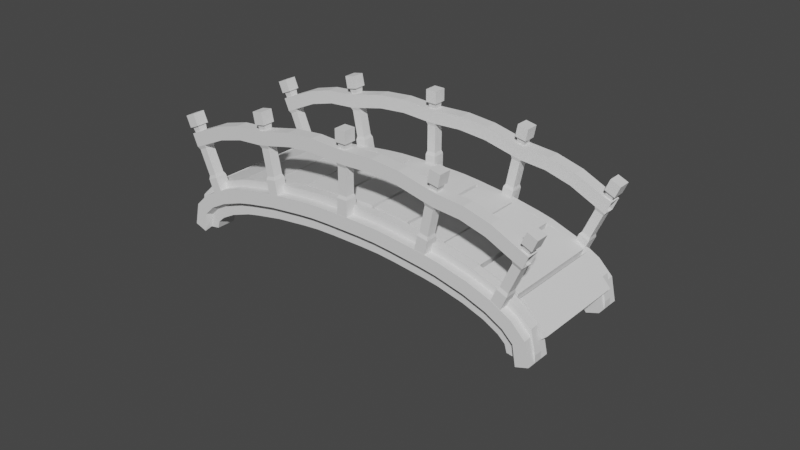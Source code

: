 # Source: ponte1.blend  (saved by Blender 3.2.14; exported with 4.5.12 LTS)
import bpy
from mathutils import Matrix  # noqa: F401  (used for matrix-valued properties, if any)

bpy.ops.wm.read_factory_settings(use_empty=True)
scene = bpy.context.scene
scene.name = 'Scene'

# ---- collections
col_collection = bpy.data.collections.new('Collection'); scene.collection.children.link(col_collection)

# ---- world
world_world = bpy.data.worlds.new('World'); scene.world = world_world
world_world.use_nodes = True; world_world.node_tree.nodes.clear()
_N = world_world.node_tree.nodes; _L = world_world.node_tree.links
n0 = _N.new('ShaderNodeOutputWorld'); n0.name = 'World Output'; n0.location = (300, 300)
n1 = _N.new('ShaderNodeBackground'); n1.name = 'Background'; n1.location = (10, 300)
n1.inputs[0].default_value = (0.05088, 0.05088, 0.05088, 1.0)
_L.new(n1.outputs[0], n0.inputs[0])
n0.is_active_output = True
world_world.color = (0.05088, 0.05088, 0.05088)
world_world.use_sun_shadow = False
world_world.sun_shadow_jitter_overblur = 0.0

# ---- meshes
me_circle = bpy.data.meshes.new('Circle')
me_circle.from_pydata([(-0.6618, 0.4602, 0.134), (-0.6618, 0.8472, 0.134), (-0.6907, 0.8472, 0.6331), (-0.6907, 0.3472, 0.6331), (-2.381, 0.4602, -0.13), (-2.381, 0.8472, -0.13), (-2.522, 0.8472, 0.3498), (-2.522, 0.3472, 0.3498), (-2.781, 0.4602, -0.2703), (-2.781, 0.8472, -0.2703), (-2.983, 0.8472, 0.187), (-2.983, 0.3472, 0.187), (-3.056, 0.4602, -0.4169), (-3.056, 0.8472, -0.4169), (-3.349, 0.8472, -0.0122), (-3.349, 0.3472, -0.0122), (-3.189, 0.4602, -0.537), (-3.189, 0.8472, -0.537), (-3.61, 0.8472, -0.2673), (-3.61, 0.3472, -0.2673), (-3.23, 0.4602, -0.678), (-3.23, 0.8472, -0.678), (-3.703, 0.8472, -0.6941), (-3.703, 0.3472, -0.6941), (3.23, 0.8472, -0.678), (3.23, 0.4602, -0.678), (3.703, 0.3472, -0.6941), (3.703, 0.8472, -0.6941), (3.189, 0.8472, -0.537), (3.189, 0.4602, -0.537), (3.61, 0.3472, -0.2673), (3.61, 0.8472, -0.2673), (3.056, 0.8472, -0.4169), (3.056, 0.4602, -0.4169), (3.349, 0.3472, -0.0122), (3.349, 0.8472, -0.0122), (2.781, 0.8472, -0.2703), (2.781, 0.4602, -0.2703), (2.983, 0.3472, 0.187), (2.983, 0.8472, 0.187), (2.381, 0.8472, -0.13), (2.381, 0.4602, -0.13), (2.522, 0.3472, 0.3498), (2.522, 0.8472, 0.3498), (1.878, 0.8472, -0.01115), (1.878, 0.4602, -0.01115), (1.974, 0.3472, 0.4796), (1.974, 0.8472, 0.4796), (0.6618, 0.8472, 0.134), (0.6618, 0.4602, 0.134), (0.6907, 0.3472, 0.6331), (0.6907, 0.8472, 0.6331), (-0.331, 0.4602, 0.1432), (-0.331, 0.8472, 0.1432), (-0.3452, 0.8472, 0.643), (-0.3452, 0.3472, 0.643), (-0.9796, 0.4602, 0.106), (-0.9796, 0.8472, 0.106), (-1.023, 0.8472, 0.6041), (-1.023, 0.3472, 0.6041), (-1.588, 0.4602, 0.03335), (-1.588, 0.8472, 0.03335), (-1.664, 0.8472, 0.5275), (-1.664, 0.3472, 0.5275), (-2.131, 0.4602, -0.07123), (-2.131, 0.8472, -0.07123), (-2.246, 0.8472, 0.4153), (-2.246, 0.3472, 0.4153), (1.588, 0.8472, 0.03335), (1.588, 0.4602, 0.03335), (1.664, 0.3472, 0.5275), (1.664, 0.8472, 0.5275), (0.9796, 0.8472, 0.106), (0.9796, 0.4602, 0.106), (1.023, 0.3472, 0.6041), (1.023, 0.8472, 0.6041), (0.331, 0.8472, 0.1432), (0.331, 0.4602, 0.1432), (0.3452, 0.3472, 0.643), (0.3452, 0.8472, 0.643), (-3.467, 0.3472, -0.7749), (-3.467, 0.8472, -0.7749), (3.467, 0.8472, -0.7749), (3.467, 0.3472, -0.7749), (-0.6763, 0.8472, 0.3835), (-0.3381, 0.8472, 0.3931), (-0.6763, 0.3472, 0.3835), (-0.3381, 0.3472, 0.3931), (-1.001, 0.8472, 0.3551), (-1.001, 0.3472, 0.3551), (-1.626, 0.8472, 0.2804), (-1.626, 0.3472, 0.2804), (-2.451, 0.8472, 0.1099), (-2.189, 0.8472, 0.172), (-2.451, 0.3472, 0.1099), (-2.189, 0.3472, 0.172), (-2.882, 0.8472, -0.04168), (-2.882, 0.3472, -0.04168), (-3.203, 0.8472, -0.2146), (-3.203, 0.3472, -0.2146), (-3.4, 0.8472, -0.4022), (-3.4, 0.3472, -0.4022), (3.4, 0.3472, -0.4022), (3.4, 0.8472, -0.4022), (3.203, 0.3472, -0.2146), (3.203, 0.8472, -0.2146), (2.882, 0.3472, -0.04168), (2.882, 0.8472, -0.04168), (2.451, 0.3472, 0.1099), (2.451, 0.8472, 0.1099), (1.926, 0.3472, 0.2342), (1.926, 0.8472, 0.2342), (1.626, 0.3472, 0.2804), (1.626, 0.8472, 0.2804), (1.001, 0.3472, 0.3551), (0.6763, 0.3472, 0.3835), (1.001, 0.8472, 0.3551), (0.6763, 0.8472, 0.3835), (0.3381, 0.3472, 0.3931), (0.3381, 0.8472, 0.3931), (-3.414, 0.8472, -0.7086), (3.414, 0.4602, -0.7086), (-0.3366, 0.8472, 0.3374), (-0.6731, 0.4602, 0.3278), (-0.9966, 0.8472, 0.2995), (-1.618, 0.8472, 0.2253), (-2.176, 0.8472, 0.1177), (-2.436, 0.4602, 0.05632), (-2.86, 0.4602, -0.0927), (-3.17, 0.4602, -0.2597), (-3.353, 0.4602, -0.4323), (3.353, 0.4602, -0.4323), (3.17, 0.4602, -0.2597), (2.86, 0.4602, -0.0927), (2.436, 0.4602, 0.05632), (1.915, 0.4602, 0.1795), (1.618, 0.8472, 0.2253), (0.6731, 0.4602, 0.3278), (0.9966, 0.8472, 0.2995), (0.3366, 0.8472, 0.3374), (-3.414, 0.4602, -0.7086), (3.414, 0.8472, -0.7086), (-0.6731, 0.8472, 0.3278), (-0.3366, 0.4602, 0.3374), (-0.9966, 0.4602, 0.2995), (-1.618, 0.4602, 0.2253), (-2.436, 0.8472, 0.05632), (-2.176, 0.4602, 0.1177), (-2.86, 0.8472, -0.0927), (-3.17, 0.8472, -0.2597), (-3.353, 0.8472, -0.4323), (3.353, 0.8472, -0.4323), (3.17, 0.8472, -0.2597), (2.86, 0.8472, -0.0927), (2.436, 0.8472, 0.05632), (1.915, 0.8472, 0.1795), (1.618, 0.4602, 0.2253), (0.9966, 0.4602, 0.2995), (0.6731, 0.8472, 0.3278), (0.3366, 0.4602, 0.3374), (-3.703, 0.5139, -0.6941), (-3.703, 0.6806, -0.6941), (-3.23, 0.7182, -0.678), (-3.23, 0.5892, -0.678), (3.703, 0.6806, -0.6941), (3.703, 0.5139, -0.6941), (3.23, 0.5892, -0.678), (3.23, 0.7182, -0.678), (-0.6618, 0.5892, 0.134), (-0.6618, 0.7182, 0.134), (-0.331, 0.7182, 0.1432), (-0.331, 0.5892, 0.1432), (-0.6907, 0.6806, 0.6331), (-0.6907, 0.5139, 0.6331), (-0.3452, 0.5139, 0.643), (-0.3452, 0.6806, 0.643), (-0.9796, 0.7182, 0.106), (-0.9796, 0.5892, 0.106), (-1.023, 0.5139, 0.6041), (-1.023, 0.6806, 0.6041), (-1.588, 0.7182, 0.03335), (-1.588, 0.5892, 0.03335), (-1.664, 0.5139, 0.5275), (-1.664, 0.6806, 0.5275), (-2.381, 0.5892, -0.13), (-2.381, 0.7182, -0.13), (-2.131, 0.7182, -0.07123), (-2.131, 0.5892, -0.07123), (-2.522, 0.6806, 0.3498), (-2.522, 0.5139, 0.3498), (-2.246, 0.5139, 0.4153), (-2.246, 0.6806, 0.4153), (-2.781, 0.5892, -0.2703), (-2.781, 0.7182, -0.2703), (-2.983, 0.6806, 0.187), (-2.983, 0.5139, 0.187), (-3.056, 0.5892, -0.4169), (-3.056, 0.7182, -0.4169), (-3.349, 0.6806, -0.0122), (-3.349, 0.5139, -0.0122), (-3.189, 0.5892, -0.537), (-3.189, 0.7182, -0.537), (-3.61, 0.6806, -0.2673), (-3.61, 0.5139, -0.2673), (3.189, 0.5892, -0.537), (3.189, 0.7182, -0.537), (3.61, 0.6806, -0.2673), (3.61, 0.5139, -0.2673), (3.056, 0.5892, -0.4169), (3.056, 0.7182, -0.4169), (3.349, 0.6806, -0.0122), (3.349, 0.5139, -0.0122), (2.781, 0.5892, -0.2703), (2.781, 0.7182, -0.2703), (2.983, 0.6806, 0.187), (2.983, 0.5139, 0.187), (2.381, 0.5892, -0.13), (2.381, 0.7182, -0.13), (2.522, 0.6806, 0.3498), (2.522, 0.5139, 0.3498), (1.878, 0.5892, -0.01115), (1.878, 0.7182, -0.01115), (1.974, 0.6806, 0.4796), (1.974, 0.5139, 0.4796), (1.588, 0.7182, 0.03335), (1.588, 0.5892, 0.03335), (1.664, 0.5139, 0.5275), (1.664, 0.6806, 0.5275), (0.9796, 0.7182, 0.106), (0.9796, 0.5892, 0.106), (0.6618, 0.5892, 0.134), (0.6618, 0.7182, 0.134), (1.023, 0.5139, 0.6041), (1.023, 0.6806, 0.6041), (0.6907, 0.6806, 0.6331), (0.6907, 0.5139, 0.6331), (0.331, 0.7182, 0.1432), (0.331, 0.5892, 0.1432), (0.3452, 0.5139, 0.643), (0.3452, 0.6806, 0.643), (3.467, 0.5139, -0.7749), (3.467, 0.6806, -0.7749), (-3.467, 0.6806, -0.7749), (-3.467, 0.5139, -0.7749), (3.414, 0.5892, -0.7086), (3.414, 0.7182, -0.7086), (-3.414, 0.7182, -0.7086), (-3.414, 0.5892, -0.7086), (-3.703, 0.5139, -0.5548), (-3.703, 0.6806, -0.5548), (3.703, 0.6806, -0.5548), (3.703, 0.5139, -0.5548), (-0.6907, 0.6806, 0.7724), (-0.6907, 0.5139, 0.7724), (-0.3452, 0.5139, 0.7823), (-0.3452, 0.6806, 0.7823), (-1.023, 0.5139, 0.7434), (-1.023, 0.6806, 0.7434), (-1.664, 0.5139, 0.6668), (-1.664, 0.6806, 0.6668), (-2.522, 0.6806, 0.489), (-2.522, 0.5139, 0.489), (-2.246, 0.5139, 0.5546), (-2.246, 0.6806, 0.5546), (-2.983, 0.6806, 0.3262), (-2.983, 0.5139, 0.3262), (-3.349, 0.6806, 0.1271), (-3.349, 0.5139, 0.1271), (-3.61, 0.6806, -0.128), (-3.61, 0.5139, -0.128), (3.61, 0.6806, -0.128), (3.61, 0.5139, -0.128), (3.349, 0.6806, 0.1271), (3.349, 0.5139, 0.1271), (2.983, 0.6806, 0.3262), (2.983, 0.5139, 0.3262), (2.522, 0.6806, 0.489), (2.522, 0.5139, 0.489), (1.974, 0.6806, 0.6189), (1.974, 0.5139, 0.6189), (1.664, 0.5139, 0.6668), (1.664, 0.6806, 0.6668), (1.023, 0.5139, 0.7434), (1.023, 0.6806, 0.7434), (0.6907, 0.6806, 0.7724), (0.6907, 0.5139, 0.7724), (0.3452, 0.5139, 0.7823), (0.3452, 0.6806, 0.7823)], [], [(246, 120, 21, 162), (244, 121, 25, 166), (169, 1, 53, 170), (84, 2, 54, 85), (173, 3, 55, 174), (123, 0, 52, 143), (176, 57, 1, 169), (88, 58, 2, 84), (178, 59, 3, 173), (144, 56, 0, 123), (185, 5, 65, 186), (92, 6, 66, 93), (189, 7, 67, 190), (127, 4, 64, 147), (193, 9, 5, 185), (96, 10, 6, 92), (195, 11, 7, 189), (128, 8, 4, 127), (197, 13, 9, 193), (98, 14, 10, 96), (199, 15, 11, 195), (129, 12, 8, 128), (201, 17, 13, 197), (100, 18, 14, 98), (203, 19, 15, 199), (130, 16, 12, 129), (162, 21, 17, 201), (81, 22, 18, 100), (160, 23, 19, 203), (140, 20, 16, 130), (166, 25, 29, 204), (83, 26, 30, 102), (164, 27, 31, 206), (141, 24, 28, 151), (204, 29, 33, 208), (102, 30, 34, 104), (206, 31, 35, 210), (151, 28, 32, 152), (208, 33, 37, 212), (104, 34, 38, 106), (210, 35, 39, 214), (152, 32, 36, 153), (212, 37, 41, 216), (106, 38, 42, 108), (214, 39, 43, 218), (153, 36, 40, 154), (144, 145, 60, 56), (178, 182, 63, 59), (220, 45, 69, 225), (110, 46, 70, 112), (222, 47, 71, 227), (155, 44, 68, 136), (229, 73, 49, 230), (114, 74, 50, 115), (233, 75, 51, 234), (138, 72, 48, 158), (230, 49, 77, 237), (115, 50, 78, 118), (234, 51, 79, 239), (158, 48, 76, 139), (176, 180, 61, 57), (88, 90, 62, 58), (90, 93, 66, 62), (182, 190, 67, 63), (145, 147, 64, 60), (180, 186, 65, 61), (85, 54, 79, 119), (174, 55, 78, 238), (143, 52, 77, 159), (170, 53, 76, 236), (218, 43, 47, 222), (108, 42, 46, 110), (216, 41, 45, 220), (154, 40, 44, 155), (224, 228, 72, 68), (156, 157, 73, 69), (226, 232, 74, 70), (113, 116, 75, 71), (136, 138, 116, 113), (70, 74, 114, 112), (43, 109, 111, 47), (134, 108, 110, 135), (55, 87, 118, 78), (122, 85, 119, 139), (63, 67, 95, 91), (125, 126, 93, 90), (124, 125, 90, 88), (51, 117, 119, 79), (137, 115, 118, 159), (75, 116, 117, 51), (157, 114, 115, 137), (47, 111, 113, 71), (135, 110, 112, 156), (59, 63, 91, 89), (39, 107, 109, 43), (133, 106, 108, 134), (35, 105, 107, 39), (132, 104, 106, 133), (31, 103, 105, 35), (131, 102, 104, 132), (27, 82, 103, 31), (121, 83, 102, 131), (23, 80, 101, 19), (120, 81, 100, 150), (19, 101, 99, 15), (150, 100, 98, 149), (15, 99, 97, 11), (149, 98, 96, 148), (11, 97, 94, 7), (148, 96, 92, 146), (7, 94, 95, 67), (146, 92, 93, 126), (59, 89, 86, 3), (124, 88, 84, 142), (3, 86, 87, 55), (142, 84, 85, 122), (165, 26, 83, 240), (161, 22, 81, 242), (1, 142, 122, 53), (57, 124, 142, 1), (5, 146, 126, 65), (9, 148, 146, 5), (13, 149, 148, 9), (17, 150, 149, 13), (21, 120, 150, 17), (25, 121, 131, 29), (29, 131, 132, 33), (33, 132, 133, 37), (37, 133, 134, 41), (45, 135, 156, 69), (73, 157, 137, 49), (49, 137, 159, 77), (57, 61, 125, 124), (61, 65, 126, 125), (53, 122, 139, 76), (41, 134, 135, 45), (68, 72, 138, 136), (112, 114, 157, 156), (109, 154, 155, 111), (87, 143, 159, 118), (91, 95, 147, 145), (117, 158, 139, 119), (116, 138, 158, 117), (111, 155, 136, 113), (89, 91, 145, 144), (107, 153, 154, 109), (105, 152, 153, 107), (103, 151, 152, 105), (82, 141, 151, 103), (80, 140, 130, 101), (101, 130, 129, 99), (99, 129, 128, 97), (97, 128, 127, 94), (94, 127, 147, 95), (89, 144, 123, 86), (86, 123, 143, 87), (240, 83, 121, 244), (242, 81, 120, 246), (80, 243, 247, 140), (243, 242, 246, 247), (82, 241, 245, 141), (241, 240, 244, 245), (23, 160, 243, 80), (160, 161, 242, 243), (27, 164, 241, 82), (164, 165, 240, 241), (71, 75, 233, 227), (215, 211, 273, 275), (69, 73, 229, 225), (225, 229, 228, 224), (40, 217, 221, 44), (217, 216, 220, 221), (42, 219, 223, 46), (160, 203, 269, 248), (52, 171, 237, 77), (171, 170, 236, 237), (54, 175, 239, 79), (235, 232, 282, 285), (60, 64, 187, 181), (181, 187, 186, 180), (62, 66, 191, 183), (202, 161, 249, 268), (56, 60, 181, 177), (177, 181, 180, 176), (50, 235, 238, 78), (195, 189, 261, 265), (48, 231, 236, 76), (231, 230, 237, 236), (74, 232, 235, 50), (218, 222, 278, 276), (72, 228, 231, 48), (228, 229, 230, 231), (46, 223, 226, 70), (188, 194, 264, 260), (44, 221, 224, 68), (221, 220, 225, 224), (58, 62, 183, 179), (214, 218, 276, 274), (38, 215, 219, 42), (223, 219, 277, 279), (36, 213, 217, 40), (213, 212, 216, 217), (34, 211, 215, 38), (173, 174, 254, 253), (32, 209, 213, 36), (209, 208, 212, 213), (30, 207, 211, 34), (234, 239, 287, 284), (28, 205, 209, 32), (205, 204, 208, 209), (26, 165, 207, 30), (219, 215, 275, 277), (24, 167, 205, 28), (167, 166, 204, 205), (22, 161, 202, 18), (175, 172, 252, 255), (20, 163, 200, 16), (163, 162, 201, 200), (18, 202, 198, 14), (164, 206, 270, 250), (16, 200, 196, 12), (200, 201, 197, 196), (14, 198, 194, 10), (238, 235, 285, 286), (12, 196, 192, 8), (196, 197, 193, 192), (10, 194, 188, 6), (182, 178, 256, 258), (8, 192, 184, 4), (192, 193, 185, 184), (6, 188, 191, 66), (207, 165, 251, 271), (4, 184, 187, 64), (184, 185, 186, 187), (58, 179, 172, 2), (199, 195, 265, 267), (56, 177, 168, 0), (177, 176, 169, 168), (2, 172, 175, 54), (179, 183, 259, 257), (0, 168, 171, 52), (168, 169, 170, 171), (141, 245, 167, 24), (245, 244, 166, 167), (140, 247, 163, 20), (247, 246, 162, 163), (281, 283, 282, 280), (277, 276, 278, 279), (255, 254, 286, 287), (259, 263, 262, 258), (285, 284, 287, 286), (282, 283, 284, 285), (279, 278, 281, 280), (257, 259, 258, 256), (275, 274, 276, 277), (273, 272, 274, 275), (271, 270, 272, 273), (251, 250, 270, 271), (249, 248, 269, 268), (268, 269, 267, 266), (266, 267, 265, 264), (264, 265, 261, 260), (260, 261, 262, 263), (257, 256, 253, 252), (252, 253, 254, 255), (233, 234, 284, 283), (239, 175, 255, 287), (210, 214, 274, 272), (191, 188, 260, 263), (174, 238, 286, 254), (189, 190, 262, 261), (198, 202, 268, 266), (161, 160, 248, 249), (226, 223, 279, 280), (203, 199, 267, 269), (211, 207, 271, 273), (227, 233, 283, 281), (222, 227, 281, 278), (183, 191, 263, 259), (206, 210, 272, 270), (172, 179, 257, 252), (232, 226, 280, 282), (190, 182, 258, 262), (178, 173, 253, 256), (194, 198, 266, 264), (165, 164, 250, 251)])
me_circle.update()
me_circle_001 = bpy.data.meshes.new('Circle.001')
me_circle_001.from_pydata([(-0.6618, 0.4602, 0.134), (-0.6618, 0.8472, 0.134), (-0.6907, 0.8472, 0.6331), (-0.6907, 0.3472, 0.6331), (-2.381, 0.4602, -0.13), (-2.381, 0.8472, -0.13), (-2.522, 0.8472, 0.3498), (-2.522, 0.3472, 0.3498), (-2.781, 0.4602, -0.2703), (-2.781, 0.8472, -0.2703), (-2.983, 0.8472, 0.187), (-2.983, 0.3472, 0.187), (-3.056, 0.4602, -0.4169), (-3.056, 0.8472, -0.4169), (-3.349, 0.8472, -0.0122), (-3.349, 0.3472, -0.0122), (-3.189, 0.4602, -0.537), (-3.189, 0.8472, -0.537), (-3.61, 0.8472, -0.2673), (-3.61, 0.3472, -0.2673), (-3.23, 0.4602, -0.678), (-3.23, 0.8472, -0.678), (-3.703, 0.8472, -0.6941), (-3.703, 0.3472, -0.6941), (3.23, 0.8472, -0.678), (3.23, 0.4602, -0.678), (3.703, 0.3472, -0.6941), (3.703, 0.8472, -0.6941), (3.189, 0.8472, -0.537), (3.189, 0.4602, -0.537), (3.61, 0.3472, -0.2673), (3.61, 0.8472, -0.2673), (3.056, 0.8472, -0.4169), (3.056, 0.4602, -0.4169), (3.349, 0.3472, -0.0122), (3.349, 0.8472, -0.0122), (2.781, 0.8472, -0.2703), (2.781, 0.4602, -0.2703), (2.983, 0.3472, 0.187), (2.983, 0.8472, 0.187), (2.381, 0.8472, -0.13), (2.381, 0.4602, -0.13), (2.522, 0.3472, 0.3498), (2.522, 0.8472, 0.3498), (1.878, 0.8472, -0.01115), (1.878, 0.4602, -0.01115), (1.974, 0.3472, 0.4796), (1.974, 0.8472, 0.4796), (0.6618, 0.8472, 0.134), (0.6618, 0.4602, 0.134), (0.6907, 0.3472, 0.6331), (0.6907, 0.8472, 0.6331), (-0.331, 0.4602, 0.1432), (-0.331, 0.8472, 0.1432), (-0.3452, 0.8472, 0.643), (-0.3452, 0.3472, 0.643), (-0.9796, 0.4602, 0.106), (-0.9796, 0.8472, 0.106), (-1.023, 0.8472, 0.6041), (-1.023, 0.3472, 0.6041), (-1.588, 0.4602, 0.03335), (-1.588, 0.8472, 0.03335), (-1.664, 0.8472, 0.5275), (-1.664, 0.3472, 0.5275), (-2.131, 0.4602, -0.07123), (-2.131, 0.8472, -0.07123), (-2.246, 0.8472, 0.4153), (-2.246, 0.3472, 0.4153), (1.588, 0.8472, 0.03335), (1.588, 0.4602, 0.03335), (1.664, 0.3472, 0.5275), (1.664, 0.8472, 0.5275), (0.9796, 0.8472, 0.106), (0.9796, 0.4602, 0.106), (1.023, 0.3472, 0.6041), (1.023, 0.8472, 0.6041), (0.331, 0.8472, 0.1432), (0.331, 0.4602, 0.1432), (0.3452, 0.3472, 0.643), (0.3452, 0.8472, 0.643), (-3.467, 0.3472, -0.7749), (-3.467, 0.8472, -0.7749), (3.467, 0.8472, -0.7749), (3.467, 0.3472, -0.7749), (-0.6763, 0.8472, 0.3835), (-0.3381, 0.8472, 0.3931), (-0.6763, 0.3472, 0.3835), (-0.3381, 0.3472, 0.3931), (-1.001, 0.8472, 0.3551), (-1.001, 0.3472, 0.3551), (-1.626, 0.8472, 0.2804), (-1.626, 0.3472, 0.2804), (-2.451, 0.8472, 0.1099), (-2.189, 0.8472, 0.172), (-2.451, 0.3472, 0.1099), (-2.189, 0.3472, 0.172), (-2.882, 0.8472, -0.04168), (-2.882, 0.3472, -0.04168), (-3.203, 0.8472, -0.2146), (-3.203, 0.3472, -0.2146), (-3.4, 0.8472, -0.4022), (-3.4, 0.3472, -0.4022), (3.4, 0.3472, -0.4022), (3.4, 0.8472, -0.4022), (3.203, 0.3472, -0.2146), (3.203, 0.8472, -0.2146), (2.882, 0.3472, -0.04168), (2.882, 0.8472, -0.04168), (2.451, 0.3472, 0.1099), (2.451, 0.8472, 0.1099), (1.926, 0.3472, 0.2342), (1.926, 0.8472, 0.2342), (1.626, 0.3472, 0.2804), (1.626, 0.8472, 0.2804), (1.001, 0.3472, 0.3551), (0.6763, 0.3472, 0.3835), (1.001, 0.8472, 0.3551), (0.6763, 0.8472, 0.3835), (0.3381, 0.3472, 0.3931), (0.3381, 0.8472, 0.3931), (-3.414, 0.8472, -0.7086), (3.414, 0.4602, -0.7086), (-0.3366, 0.8472, 0.3374), (-0.6731, 0.4602, 0.3278), (-0.9966, 0.8472, 0.2995), (-1.618, 0.8472, 0.2253), (-2.176, 0.8472, 0.1177), (-2.436, 0.4602, 0.05632), (-2.86, 0.4602, -0.0927), (-3.17, 0.4602, -0.2597), (-3.353, 0.4602, -0.4323), (3.353, 0.4602, -0.4323), (3.17, 0.4602, -0.2597), (2.86, 0.4602, -0.0927), (2.436, 0.4602, 0.05632), (1.915, 0.4602, 0.1795), (1.618, 0.8472, 0.2253), (0.6731, 0.4602, 0.3278), (0.9966, 0.8472, 0.2995), (0.3366, 0.8472, 0.3374), (-3.414, 0.4602, -0.7086), (3.414, 0.8472, -0.7086), (-0.6731, 0.8472, 0.3278), (-0.3366, 0.4602, 0.3374), (-0.9966, 0.4602, 0.2995), (-1.618, 0.4602, 0.2253), (-2.436, 0.8472, 0.05632), (-2.176, 0.4602, 0.1177), (-2.86, 0.8472, -0.0927), (-3.17, 0.8472, -0.2597), (-3.353, 0.8472, -0.4323), (3.353, 0.8472, -0.4323), (3.17, 0.8472, -0.2597), (2.86, 0.8472, -0.0927), (2.436, 0.8472, 0.05632), (1.915, 0.8472, 0.1795), (1.618, 0.4602, 0.2253), (0.9966, 0.4602, 0.2995), (0.6731, 0.8472, 0.3278), (0.3366, 0.4602, 0.3374), (-3.703, 0.5139, -0.6941), (-3.703, 0.6806, -0.6941), (-3.23, 0.7182, -0.678), (-3.23, 0.5892, -0.678), (3.703, 0.6806, -0.6941), (3.703, 0.5139, -0.6941), (3.23, 0.5892, -0.678), (3.23, 0.7182, -0.678), (-0.6618, 0.5892, 0.134), (-0.6618, 0.7182, 0.134), (-0.331, 0.7182, 0.1432), (-0.331, 0.5892, 0.1432), (-0.6907, 0.6806, 0.6331), (-0.6907, 0.5139, 0.6331), (-0.3452, 0.5139, 0.643), (-0.3452, 0.6806, 0.643), (-0.9796, 0.7182, 0.106), (-0.9796, 0.5892, 0.106), (-1.023, 0.5139, 0.6041), (-1.023, 0.6806, 0.6041), (-1.588, 0.7182, 0.03335), (-1.588, 0.5892, 0.03335), (-1.664, 0.5139, 0.5275), (-1.664, 0.6806, 0.5275), (-2.381, 0.5892, -0.13), (-2.381, 0.7182, -0.13), (-2.131, 0.7182, -0.07123), (-2.131, 0.5892, -0.07123), (-2.522, 0.6806, 0.3498), (-2.522, 0.5139, 0.3498), (-2.246, 0.5139, 0.4153), (-2.246, 0.6806, 0.4153), (-2.781, 0.5892, -0.2703), (-2.781, 0.7182, -0.2703), (-2.983, 0.6806, 0.187), (-2.983, 0.5139, 0.187), (-3.056, 0.5892, -0.4169), (-3.056, 0.7182, -0.4169), (-3.349, 0.6806, -0.0122), (-3.349, 0.5139, -0.0122), (-3.189, 0.5892, -0.537), (-3.189, 0.7182, -0.537), (-3.61, 0.6806, -0.2673), (-3.61, 0.5139, -0.2673), (3.189, 0.5892, -0.537), (3.189, 0.7182, -0.537), (3.61, 0.6806, -0.2673), (3.61, 0.5139, -0.2673), (3.056, 0.5892, -0.4169), (3.056, 0.7182, -0.4169), (3.349, 0.6806, -0.0122), (3.349, 0.5139, -0.0122), (2.781, 0.5892, -0.2703), (2.781, 0.7182, -0.2703), (2.983, 0.6806, 0.187), (2.983, 0.5139, 0.187), (2.381, 0.5892, -0.13), (2.381, 0.7182, -0.13), (2.522, 0.6806, 0.3498), (2.522, 0.5139, 0.3498), (1.878, 0.5892, -0.01115), (1.878, 0.7182, -0.01115), (1.974, 0.6806, 0.4796), (1.974, 0.5139, 0.4796), (1.588, 0.7182, 0.03335), (1.588, 0.5892, 0.03335), (1.664, 0.5139, 0.5275), (1.664, 0.6806, 0.5275), (0.9796, 0.7182, 0.106), (0.9796, 0.5892, 0.106), (0.6618, 0.5892, 0.134), (0.6618, 0.7182, 0.134), (1.023, 0.5139, 0.6041), (1.023, 0.6806, 0.6041), (0.6907, 0.6806, 0.6331), (0.6907, 0.5139, 0.6331), (0.331, 0.7182, 0.1432), (0.331, 0.5892, 0.1432), (0.3452, 0.5139, 0.643), (0.3452, 0.6806, 0.643), (3.467, 0.5139, -0.7749), (3.467, 0.6806, -0.7749), (-3.467, 0.6806, -0.7749), (-3.467, 0.5139, -0.7749), (3.414, 0.5892, -0.7086), (3.414, 0.7182, -0.7086), (-3.414, 0.7182, -0.7086), (-3.414, 0.5892, -0.7086), (-3.703, 0.5139, -0.5548), (-3.703, 0.6806, -0.5548), (3.703, 0.6806, -0.5548), (3.703, 0.5139, -0.5548), (-0.6907, 0.6806, 0.7724), (-0.6907, 0.5139, 0.7724), (-0.3452, 0.5139, 0.7823), (-0.3452, 0.6806, 0.7823), (-1.023, 0.5139, 0.7434), (-1.023, 0.6806, 0.7434), (-1.664, 0.5139, 0.6668), (-1.664, 0.6806, 0.6668), (-2.522, 0.6806, 0.489), (-2.522, 0.5139, 0.489), (-2.246, 0.5139, 0.5546), (-2.246, 0.6806, 0.5546), (-2.983, 0.6806, 0.3262), (-2.983, 0.5139, 0.3262), (-3.349, 0.6806, 0.1271), (-3.349, 0.5139, 0.1271), (-3.61, 0.6806, -0.128), (-3.61, 0.5139, -0.128), (3.61, 0.6806, -0.128), (3.61, 0.5139, -0.128), (3.349, 0.6806, 0.1271), (3.349, 0.5139, 0.1271), (2.983, 0.6806, 0.3262), (2.983, 0.5139, 0.3262), (2.522, 0.6806, 0.489), (2.522, 0.5139, 0.489), (1.974, 0.6806, 0.6189), (1.974, 0.5139, 0.6189), (1.664, 0.5139, 0.6668), (1.664, 0.6806, 0.6668), (1.023, 0.5139, 0.7434), (1.023, 0.6806, 0.7434), (0.6907, 0.6806, 0.7724), (0.6907, 0.5139, 0.7724), (0.3452, 0.5139, 0.7823), (0.3452, 0.6806, 0.7823)], [], [(246, 120, 21, 162), (244, 121, 25, 166), (169, 1, 53, 170), (84, 2, 54, 85), (173, 3, 55, 174), (123, 0, 52, 143), (176, 57, 1, 169), (88, 58, 2, 84), (178, 59, 3, 173), (144, 56, 0, 123), (185, 5, 65, 186), (92, 6, 66, 93), (189, 7, 67, 190), (127, 4, 64, 147), (193, 9, 5, 185), (96, 10, 6, 92), (195, 11, 7, 189), (128, 8, 4, 127), (197, 13, 9, 193), (98, 14, 10, 96), (199, 15, 11, 195), (129, 12, 8, 128), (201, 17, 13, 197), (100, 18, 14, 98), (203, 19, 15, 199), (130, 16, 12, 129), (162, 21, 17, 201), (81, 22, 18, 100), (160, 23, 19, 203), (140, 20, 16, 130), (166, 25, 29, 204), (83, 26, 30, 102), (164, 27, 31, 206), (141, 24, 28, 151), (204, 29, 33, 208), (102, 30, 34, 104), (206, 31, 35, 210), (151, 28, 32, 152), (208, 33, 37, 212), (104, 34, 38, 106), (210, 35, 39, 214), (152, 32, 36, 153), (212, 37, 41, 216), (106, 38, 42, 108), (214, 39, 43, 218), (153, 36, 40, 154), (144, 145, 60, 56), (178, 182, 63, 59), (220, 45, 69, 225), (110, 46, 70, 112), (222, 47, 71, 227), (155, 44, 68, 136), (229, 73, 49, 230), (114, 74, 50, 115), (233, 75, 51, 234), (138, 72, 48, 158), (230, 49, 77, 237), (115, 50, 78, 118), (234, 51, 79, 239), (158, 48, 76, 139), (176, 180, 61, 57), (88, 90, 62, 58), (90, 93, 66, 62), (182, 190, 67, 63), (145, 147, 64, 60), (180, 186, 65, 61), (85, 54, 79, 119), (174, 55, 78, 238), (143, 52, 77, 159), (170, 53, 76, 236), (218, 43, 47, 222), (108, 42, 46, 110), (216, 41, 45, 220), (154, 40, 44, 155), (224, 228, 72, 68), (156, 157, 73, 69), (226, 232, 74, 70), (113, 116, 75, 71), (136, 138, 116, 113), (70, 74, 114, 112), (43, 109, 111, 47), (134, 108, 110, 135), (55, 87, 118, 78), (122, 85, 119, 139), (63, 67, 95, 91), (125, 126, 93, 90), (124, 125, 90, 88), (51, 117, 119, 79), (137, 115, 118, 159), (75, 116, 117, 51), (157, 114, 115, 137), (47, 111, 113, 71), (135, 110, 112, 156), (59, 63, 91, 89), (39, 107, 109, 43), (133, 106, 108, 134), (35, 105, 107, 39), (132, 104, 106, 133), (31, 103, 105, 35), (131, 102, 104, 132), (27, 82, 103, 31), (121, 83, 102, 131), (23, 80, 101, 19), (120, 81, 100, 150), (19, 101, 99, 15), (150, 100, 98, 149), (15, 99, 97, 11), (149, 98, 96, 148), (11, 97, 94, 7), (148, 96, 92, 146), (7, 94, 95, 67), (146, 92, 93, 126), (59, 89, 86, 3), (124, 88, 84, 142), (3, 86, 87, 55), (142, 84, 85, 122), (165, 26, 83, 240), (161, 22, 81, 242), (1, 142, 122, 53), (57, 124, 142, 1), (5, 146, 126, 65), (9, 148, 146, 5), (13, 149, 148, 9), (17, 150, 149, 13), (21, 120, 150, 17), (25, 121, 131, 29), (29, 131, 132, 33), (33, 132, 133, 37), (37, 133, 134, 41), (45, 135, 156, 69), (73, 157, 137, 49), (49, 137, 159, 77), (57, 61, 125, 124), (61, 65, 126, 125), (53, 122, 139, 76), (41, 134, 135, 45), (68, 72, 138, 136), (112, 114, 157, 156), (109, 154, 155, 111), (87, 143, 159, 118), (91, 95, 147, 145), (117, 158, 139, 119), (116, 138, 158, 117), (111, 155, 136, 113), (89, 91, 145, 144), (107, 153, 154, 109), (105, 152, 153, 107), (103, 151, 152, 105), (82, 141, 151, 103), (80, 140, 130, 101), (101, 130, 129, 99), (99, 129, 128, 97), (97, 128, 127, 94), (94, 127, 147, 95), (89, 144, 123, 86), (86, 123, 143, 87), (240, 83, 121, 244), (242, 81, 120, 246), (80, 243, 247, 140), (243, 242, 246, 247), (82, 241, 245, 141), (241, 240, 244, 245), (23, 160, 243, 80), (160, 161, 242, 243), (27, 164, 241, 82), (164, 165, 240, 241), (71, 75, 233, 227), (215, 211, 273, 275), (69, 73, 229, 225), (225, 229, 228, 224), (40, 217, 221, 44), (217, 216, 220, 221), (42, 219, 223, 46), (160, 203, 269, 248), (52, 171, 237, 77), (171, 170, 236, 237), (54, 175, 239, 79), (235, 232, 282, 285), (60, 64, 187, 181), (181, 187, 186, 180), (62, 66, 191, 183), (202, 161, 249, 268), (56, 60, 181, 177), (177, 181, 180, 176), (50, 235, 238, 78), (195, 189, 261, 265), (48, 231, 236, 76), (231, 230, 237, 236), (74, 232, 235, 50), (218, 222, 278, 276), (72, 228, 231, 48), (228, 229, 230, 231), (46, 223, 226, 70), (188, 194, 264, 260), (44, 221, 224, 68), (221, 220, 225, 224), (58, 62, 183, 179), (214, 218, 276, 274), (38, 215, 219, 42), (223, 219, 277, 279), (36, 213, 217, 40), (213, 212, 216, 217), (34, 211, 215, 38), (173, 174, 254, 253), (32, 209, 213, 36), (209, 208, 212, 213), (30, 207, 211, 34), (234, 239, 287, 284), (28, 205, 209, 32), (205, 204, 208, 209), (26, 165, 207, 30), (219, 215, 275, 277), (24, 167, 205, 28), (167, 166, 204, 205), (22, 161, 202, 18), (175, 172, 252, 255), (20, 163, 200, 16), (163, 162, 201, 200), (18, 202, 198, 14), (164, 206, 270, 250), (16, 200, 196, 12), (200, 201, 197, 196), (14, 198, 194, 10), (238, 235, 285, 286), (12, 196, 192, 8), (196, 197, 193, 192), (10, 194, 188, 6), (182, 178, 256, 258), (8, 192, 184, 4), (192, 193, 185, 184), (6, 188, 191, 66), (207, 165, 251, 271), (4, 184, 187, 64), (184, 185, 186, 187), (58, 179, 172, 2), (199, 195, 265, 267), (56, 177, 168, 0), (177, 176, 169, 168), (2, 172, 175, 54), (179, 183, 259, 257), (0, 168, 171, 52), (168, 169, 170, 171), (141, 245, 167, 24), (245, 244, 166, 167), (140, 247, 163, 20), (247, 246, 162, 163), (281, 283, 282, 280), (277, 276, 278, 279), (255, 254, 286, 287), (259, 263, 262, 258), (285, 284, 287, 286), (282, 283, 284, 285), (279, 278, 281, 280), (257, 259, 258, 256), (275, 274, 276, 277), (273, 272, 274, 275), (271, 270, 272, 273), (251, 250, 270, 271), (249, 248, 269, 268), (268, 269, 267, 266), (266, 267, 265, 264), (264, 265, 261, 260), (260, 261, 262, 263), (257, 256, 253, 252), (252, 253, 254, 255), (233, 234, 284, 283), (239, 175, 255, 287), (210, 214, 274, 272), (191, 188, 260, 263), (174, 238, 286, 254), (189, 190, 262, 261), (198, 202, 268, 266), (161, 160, 248, 249), (226, 223, 279, 280), (203, 199, 267, 269), (211, 207, 271, 273), (227, 233, 283, 281), (222, 227, 281, 278), (183, 191, 263, 259), (206, 210, 272, 270), (172, 179, 257, 252), (232, 226, 280, 282), (190, 182, 258, 262), (178, 173, 253, 256), (194, 198, 266, 264), (165, 164, 250, 251)])
me_circle_001.update()
me_cube_002 = bpy.data.meshes.new('Cube.002')
me_cube_002.from_pydata([(-1.0, -1.0, -1.0), (-1.0, -1.0, 1.0), (-1.0, 1.0, -1.0), (-1.0, 1.0, 1.0), (1.0, -1.0, -1.0), (1.0, -1.0, 1.0), (1.0, 1.0, -1.0), (1.0, 1.0, 1.0), (-2.723, -1.0, -4.967), (-2.958, -1.0, -3.208), (-2.723, 1.0, -4.967), (-2.958, 1.0, -3.208), (-0.964, -1.0, -1.112), (-1.199, -1.0, 0.6468), (-0.964, 1.0, -1.112), (-1.199, 1.0, 0.6468), (-4.52, -1.0, -9.664), (-4.795, -1.0, -8.005), (-4.52, 1.0, -9.664), (-4.795, 1.0, -8.005), (-2.86, -1.0, -5.144), (-3.136, -1.0, -3.485), (-2.86, 1.0, -5.144), (-3.136, 1.0, -3.485), (-6.107, -1.0, -14.82), (-6.416, -1.0, -13.26), (-6.107, 1.0, -14.82), (-6.416, 1.0, -13.26), (-4.548, -1.0, -9.755), (-4.857, -1.0, -8.196), (-4.548, 1.0, -9.755), (-4.857, 1.0, -8.196), (-7.677, -1.0, -20.49), (-8.012, -1.0, -19.02), (-7.677, 1.0, -20.49), (-8.012, 1.0, -19.02), (-6.207, -1.0, -15.0), (-6.542, -1.0, -13.53), (-6.207, 1.0, -15.0), (-6.542, 1.0, -13.53), (-9.132, -1.0, -26.63), (-9.495, -1.0, -25.27), (-9.132, 1.0, -26.63), (-9.495, 1.0, -25.27), (-7.775, -1.0, -20.69), (-8.138, -1.0, -19.33), (-7.775, 1.0, -20.69), (-8.138, 1.0, -19.33), (-13.66, 1.0, -55.3), (-14.16, 1.0, -55.41), (-13.66, -1.0, -55.3), (-14.16, -1.0, -55.41), (-13.55, 1.0, -63.38), (-14.05, 1.0, -63.49), (-13.55, -1.0, -63.38), (-14.05, -1.0, -63.49), (-12.78, 1.0, -48.13), (-13.22, 1.0, -47.27), (-12.78, -1.0, -48.13), (-13.22, -1.0, -47.27), (-13.63, 1.0, -55.44), (-14.08, 1.0, -54.59), (-13.63, -1.0, -55.44), (-14.08, -1.0, -54.59), (-11.72, 1.0, -40.61), (-12.14, 1.0, -39.58), (-11.72, -1.0, -40.61), (-12.14, -1.0, -39.58), (-12.74, 1.0, -47.56), (-13.17, 1.0, -46.53), (-12.74, -1.0, -47.56), (-13.17, -1.0, -46.53), (-10.53, 1.0, -33.91), (-10.93, 1.0, -32.75), (-10.53, -1.0, -33.91), (-10.93, -1.0, -32.75), (-11.7, 1.0, -40.49), (-12.1, 1.0, -39.32), (-11.7, -1.0, -40.49), (-12.1, -1.0, -39.32), (-9.217, 1.0, -27.26), (-9.598, 1.0, -25.99), (-9.217, -1.0, -27.26), (-9.598, -1.0, -25.99), (-10.49, 1.0, -33.5), (-10.87, 1.0, -32.23), (-10.49, -1.0, -33.5), (-10.87, -1.0, -32.23)], [], [(0, 1, 3, 2), (2, 3, 7, 6), (6, 7, 5, 4), (4, 5, 1, 0), (2, 6, 4, 0), (7, 3, 1, 5), (8, 9, 11, 10), (10, 11, 15, 14), (14, 15, 13, 12), (12, 13, 9, 8), (10, 14, 12, 8), (15, 11, 9, 13), (16, 17, 19, 18), (18, 19, 23, 22), (22, 23, 21, 20), (20, 21, 17, 16), (18, 22, 20, 16), (23, 19, 17, 21), (24, 25, 27, 26), (26, 27, 31, 30), (30, 31, 29, 28), (28, 29, 25, 24), (26, 30, 28, 24), (31, 27, 25, 29), (32, 33, 35, 34), (34, 35, 39, 38), (38, 39, 37, 36), (36, 37, 33, 32), (34, 38, 36, 32), (39, 35, 33, 37), (40, 41, 43, 42), (42, 43, 47, 46), (46, 47, 45, 44), (44, 45, 41, 40), (42, 46, 44, 40), (47, 43, 41, 45), (48, 49, 51, 50), (50, 51, 55, 54), (54, 55, 53, 52), (52, 53, 49, 48), (50, 54, 52, 48), (55, 51, 49, 53), (56, 57, 59, 58), (58, 59, 63, 62), (62, 63, 61, 60), (60, 61, 57, 56), (58, 62, 60, 56), (63, 59, 57, 61), (64, 65, 67, 66), (66, 67, 71, 70), (70, 71, 69, 68), (68, 69, 65, 64), (66, 70, 68, 64), (71, 67, 65, 69), (72, 73, 75, 74), (74, 75, 79, 78), (78, 79, 77, 76), (76, 77, 73, 72), (74, 78, 76, 72), (79, 75, 73, 77), (80, 81, 83, 82), (82, 83, 87, 86), (86, 87, 85, 84), (84, 85, 81, 80), (82, 86, 84, 80), (87, 83, 81, 85)])
_uv = me_cube_002.uv_layers.new(name='UVMap')
_uv.uv.foreach_set('vector', [0.375, 0.0, 0.625, 0.0, 0.625, 0.25, 0.375, 0.25, 0.375, 0.25, 0.625, 0.25, 0.625, 0.5, 0.375, 0.5, 0.375, 0.5, 0.625, 0.5, 0.625, 0.75, 0.375, 0.75, 0.375, 0.75, 0.625, 0.75, 0.625, 1.0, 0.375, 1.0, 0.125, 0.5, 0.375, 0.5, 0.375, 0.75, 0.125, 0.75, 0.625, 0.5, 0.875, 0.5, 0.875, 0.75, 0.625, 0.75, 0.375, 0.0, 0.625, 0.0, 0.625, 0.25, 0.375, 0.25, 0.375, 0.25, 0.625, 0.25, 0.625, 0.5, 0.375, 0.5, 0.375, 0.5, 0.625, 0.5, 0.625, 0.75, 0.375, 0.75, 0.375, 0.75, 0.625, 0.75, 0.625, 1.0, 0.375, 1.0, 0.125, 0.5, 0.375, 0.5, 0.375, 0.75, 0.125, 0.75, 0.625, 0.5, 0.875, 0.5, 0.875, 0.75, 0.625, 0.75, 0.375, 0.0, 0.625, 0.0, 0.625, 0.25, 0.375, 0.25, 0.375, 0.25, 0.625, 0.25, 0.625, 0.5, 0.375, 0.5, 0.375, 0.5, 0.625, 0.5, 0.625, 0.75, 0.375, 0.75, 0.375, 0.75, 0.625, 0.75, 0.625, 1.0, 0.375, 1.0, 0.125, 0.5, 0.375, 0.5, 0.375, 0.75, 0.125, 0.75, 0.625, 0.5, 0.875, 0.5, 0.875, 0.75, 0.625, 0.75, 0.375, 0.0, 0.625, 0.0, 0.625, 0.25, 0.375, 0.25, 0.375, 0.25, 0.625, 0.25, 0.625, 0.5, 0.375, 0.5, 0.375, 0.5, 0.625, 0.5, 0.625, 0.75, 0.375, 0.75, 0.375, 0.75, 0.625, 0.75, 0.625, 1.0, 0.375, 1.0, 0.125, 0.5, 0.375, 0.5, 0.375, 0.75, 0.125, 0.75, 0.625, 0.5, 0.875, 0.5, 0.875, 0.75, 0.625, 0.75, 0.375, 0.0, 0.625, 0.0, 0.625, 0.25, 0.375, 0.25, 0.375, 0.25, 0.625, 0.25, 0.625, 0.5, 0.375, 0.5, 0.375, 0.5, 0.625, 0.5, 0.625, 0.75, 0.375, 0.75, 0.375, 0.75, 0.625, 0.75, 0.625, 1.0, 0.375, 1.0, 0.125, 0.5, 0.375, 0.5, 0.375, 0.75, 0.125, 0.75, 0.625, 0.5, 0.875, 0.5, 0.875, 0.75, 0.625, 0.75, 0.375, 0.0, 0.625, 0.0, 0.625, 0.25, 0.375, 0.25, 0.375, 0.25, 0.625, 0.25, 0.625, 0.5, 0.375, 0.5, 0.375, 0.5, 0.625, 0.5, 0.625, 0.75, 0.375, 0.75, 0.375, 0.75, 0.625, 0.75, 0.625, 1.0, 0.375, 1.0, 0.125, 0.5, 0.375, 0.5, 0.375, 0.75, 0.125, 0.75, 0.625, 0.5, 0.875, 0.5, 0.875, 0.75, 0.625, 0.75, 0.375, 0.0, 0.625, 0.0, 0.625, 0.25, 0.375, 0.25, 0.375, 0.25, 0.625, 0.25, 0.625, 0.5, 0.375, 0.5, 0.375, 0.5, 0.625, 0.5, 0.625, 0.75, 0.375, 0.75, 0.375, 0.75, 0.625, 0.75, 0.625, 1.0, 0.375, 1.0, 0.125, 0.5, 0.375, 0.5, 0.375, 0.75, 0.125, 0.75, 0.625, 0.5, 0.875, 0.5, 0.875, 0.75, 0.625, 0.75, 0.375, 0.0, 0.625, 0.0, 0.625, 0.25, 0.375, 0.25, 0.375, 0.25, 0.625, 0.25, 0.625, 0.5, 0.375, 0.5, 0.375, 0.5, 0.625, 0.5, 0.625, 0.75, 0.375, 0.75, 0.375, 0.75, 0.625, 0.75, 0.625, 1.0, 0.375, 1.0, 0.125, 0.5, 0.375, 0.5, 0.375, 0.75, 0.125, 0.75, 0.625, 0.5, 0.875, 0.5, 0.875, 0.75, 0.625, 0.75, 0.375, 0.0, 0.625, 0.0, 0.625, 0.25, 0.375, 0.25, 0.375, 0.25, 0.625, 0.25, 0.625, 0.5, 0.375, 0.5, 0.375, 0.5, 0.625, 0.5, 0.625, 0.75, 0.375, 0.75, 0.375, 0.75, 0.625, 0.75, 0.625, 1.0, 0.375, 1.0, 0.125, 0.5, 0.375, 0.5, 0.375, 0.75, 0.125, 0.75, 0.625, 0.5, 0.875, 0.5, 0.875, 0.75, 0.625, 0.75, 0.375, 0.0, 0.625, 0.0, 0.625, 0.25, 0.375, 0.25, 0.375, 0.25, 0.625, 0.25, 0.625, 0.5, 0.375, 0.5, 0.375, 0.5, 0.625, 0.5, 0.625, 0.75, 0.375, 0.75, 0.375, 0.75, 0.625, 0.75, 0.625, 1.0, 0.375, 1.0, 0.125, 0.5, 0.375, 0.5, 0.375, 0.75, 0.125, 0.75, 0.625, 0.5, 0.875, 0.5, 0.875, 0.75, 0.625, 0.75, 0.375, 0.0, 0.625, 0.0, 0.625, 0.25, 0.375, 0.25, 0.375, 0.25, 0.625, 0.25, 0.625, 0.5, 0.375, 0.5, 0.375, 0.5, 0.625, 0.5, 0.625, 0.75, 0.375, 0.75, 0.375, 0.75, 0.625, 0.75, 0.625, 1.0, 0.375, 1.0, 0.125, 0.5, 0.375, 0.5, 0.375, 0.75, 0.125, 0.75, 0.625, 0.5, 0.875, 0.5, 0.875, 0.75, 0.625, 0.75])
me_cube_002.update()
me_cube_016 = bpy.data.meshes.new('Cube.016')
me_cube_016.from_pydata([(-1.0, -1.0, -1.0), (-0.659, -0.659, 1.0), (-1.0, 1.0, -1.0), (-0.659, 0.659, 1.0), (1.0, -1.0, -1.0), (0.659, -0.659, 1.0), (1.0, 1.0, -1.0), (0.659, 0.659, 1.0), (-1.0, -1.0, 1.0), (-1.0, 1.0, 1.0), (1.0, 1.0, 1.0), (1.0, -1.0, 1.0), (-0.7855, 0.7855, 1.216), (0.7855, 0.7855, 1.216), (0.7855, -0.7855, 1.216), (-0.7855, -0.7855, 1.216), (-1.022, -1.022, 1.543), (-1.022, 1.022, 1.543), (1.022, 1.022, 1.543), (1.022, -1.022, 1.543), (-1.022, 1.022, 1.173), (-1.022, -1.022, 1.173), (1.022, 1.022, 1.173), (1.022, -1.022, 1.173), (-1.0, -1.0, -0.4022), (-1.0, 1.0, -0.4022), (1.0, 1.0, -0.4022), (1.0, -1.0, -0.4022), (-1.0, -1.0, 0.5969), (-1.0, 1.0, 0.5969), (1.0, 1.0, 0.5969), (1.0, -1.0, 0.5969), (-0.8092, 0.8092, 0.5016), (-0.8092, 0.8092, -0.3068), (0.8092, 0.8092, 0.5016), (0.8092, 0.8092, -0.3068), (0.8092, -0.8092, 0.5016), (0.8092, -0.8092, -0.3068), (-0.8092, -0.8092, -0.3068), (-0.8092, -0.8092, 0.5016), (-15.49, -1.0, -1.368), (-17.71, -0.659, 0.599), (-15.49, 1.0, -1.368), (-17.71, 0.659, 0.599), (-13.53, -1.0, -1.3), (-16.43, -0.659, 0.644), (-13.53, 1.0, -1.3), (-16.43, 0.659, 0.644), (-18.05, -1.0, 0.5874), (-18.05, 1.0, 0.5874), (-16.09, 1.0, 0.6556), (-16.09, -1.0, 0.6556), (-18.11, 0.7855, 0.8056), (-16.58, 0.7855, 0.8592), (-16.58, -0.7855, 0.8592), (-18.11, -0.7855, 0.8056), (-18.76, -1.022, 1.118), (-18.76, 1.022, 1.118), (-16.77, 1.022, 1.187), (-16.77, -1.022, 1.187), (-18.29, 1.022, 0.7557), (-18.29, -1.022, 0.7557), (-16.29, 1.022, 0.8254), (-16.29, -1.022, 0.8254), (-16.25, -1.0, -0.7838), (-16.25, 1.0, -0.7838), (-14.3, 1.0, -0.7156), (-14.3, -1.0, -0.7156), (-17.53, -1.0, 0.1932), (-17.53, 1.0, 0.1932), (-15.58, 1.0, 0.2614), (-15.58, -1.0, 0.2614), (-17.22, 0.8092, 0.1065), (-16.19, 0.8092, -0.6841), (-15.64, 0.8092, 0.1617), (-14.61, 0.8092, -0.6289), (-15.64, -0.8092, 0.1617), (-14.61, -0.8092, -0.6289), (-16.19, -0.8092, -0.6841), (-17.22, -0.8092, 0.1065), (-28.6, 1.0, 0.1496), (-23.47, 1.0, 0.4239), (-27.78, 1.0, -0.2288), (-22.8, 1.0, 0.0376), (-28.6, -1.0, 0.1496), (-23.47, -1.0, 0.4239), (-27.78, -1.0, -0.2288), (-22.8, -1.0, 0.0376), (-6.358, 1.0, 1.022), (-11.39, 1.0, 0.9073), (-6.187, 1.0, 0.6219), (-11.05, 1.0, 0.5101), (-6.358, -1.0, 1.022), (-11.39, -1.0, 0.9073), (-6.187, -1.0, 0.6219), (-11.05, -1.0, 0.5101), (-54.03, 1.0, -4.711), (-63.14, 0.659, -3.373), (-54.03, -1.0, -4.711), (-63.14, -0.659, -3.373), (-55.4, 1.0, -4.948), (-64.05, 0.659, -3.529), (-55.4, -1.0, -4.948), (-64.05, -0.659, -3.529), (-62.9, 1.0, -3.333), (-62.9, -1.0, -3.333), (-64.28, -1.0, -3.569), (-64.28, 1.0, -3.569), (-64.01, -0.7855, -3.209), (-65.09, -0.7855, -3.395), (-65.09, 0.7856, -3.395), (-64.01, 0.7856, -3.209), (-65.3, 1.022, -2.956), (-65.3, -1.022, -2.956), (-66.71, -1.022, -3.197), (-66.71, 1.022, -3.197), (-63.66, -1.022, -3.211), (-63.66, 1.022, -3.211), (-65.06, -1.022, -3.452), (-65.06, 1.022, -3.452), (-56.68, 1.0, -4.299), (-56.68, -1.0, -4.299), (-58.06, -1.0, -4.536), (-58.06, 1.0, -4.536), (-61.11, 1.0, -3.61), (-61.11, -1.0, -3.61), (-62.49, -1.0, -3.847), (-62.49, 1.0, -3.847), (-60.82, -0.8091, -3.699), (-57.23, -0.8091, -4.256), (-61.94, -0.8091, -3.89), (-58.35, -0.8091, -4.447), (-61.94, 0.8092, -3.89), (-58.35, 0.8092, -4.447), (-57.23, 0.8092, -4.256), (-60.82, 0.8092, -3.699), (-28.39, 1.0, -2.058), (-33.53, 0.659, -0.2422), (-28.39, -1.0, -2.058), (-33.53, -0.659, -0.2422), (-30.23, 1.0, -2.187), (-34.75, 0.659, -0.327), (-30.23, -1.0, -2.187), (-34.75, -0.659, -0.327), (-33.22, 1.0, -0.2203), (-33.22, -1.0, -0.2203), (-35.06, -1.0, -0.349), (-35.06, 1.0, -0.349), (-33.94, -0.7855, -0.03589), (-35.38, -0.7855, -0.1369), (-35.38, 0.7855, -0.1369), (-33.94, 0.7855, -0.03589), (-34.51, 1.022, 0.28), (-34.51, -1.022, 0.28), (-36.39, -1.022, 0.1486), (-36.39, 1.022, 0.1486), (-33.62, -1.022, -0.06003), (-33.62, 1.022, -0.06003), (-35.5, -1.022, -0.1915), (-35.5, 1.022, -0.1915), (-29.84, 1.0, -1.509), (-29.84, -1.0, -1.509), (-31.67, -1.0, -1.638), (-31.67, 1.0, -1.638), (-32.25, 1.0, -0.5908), (-32.25, -1.0, -0.5908), (-34.09, -1.0, -0.7194), (-34.09, 1.0, -0.7194), (-32.19, -0.8091, -0.6907), (-30.24, -0.8091, -1.434), (-33.68, -0.8091, -0.7948), (-31.73, -0.8091, -1.538), (-33.68, 0.8092, -0.7948), (-31.73, 0.8092, -1.538), (-30.24, 0.8092, -1.434), (-32.19, 0.8092, -0.6907), (-42.4, 1.0, -3.252), (-49.6, 0.659, -1.633), (-42.4, -1.0, -3.252), (-49.6, -0.659, -1.633), (-44.05, 1.0, -3.436), (-50.69, 0.659, -1.754), (-44.05, -1.0, -3.436), (-50.69, -0.659, -1.754), (-49.32, 1.0, -1.601), (-49.32, -1.0, -1.601), (-50.97, -1.0, -1.786), (-50.97, 1.0, -1.786), (-50.24, -0.7855, -1.443), (-51.54, -0.7855, -1.588), (-51.54, 0.7856, -1.588), (-50.24, 0.7856, -1.443), (-51.18, 1.022, -1.151), (-51.18, -1.022, -1.151), (-52.87, -1.022, -1.339), (-52.87, 1.022, -1.339), (-49.9, -1.022, -1.457), (-49.9, 1.022, -1.457), (-51.59, -1.022, -1.645), (-51.59, 1.022, -1.645), (-44.47, 1.0, -2.759), (-44.47, -1.0, -2.759), (-46.12, -1.0, -2.943), (-46.12, 1.0, -2.943), (-47.93, 1.0, -1.934), (-47.93, -1.0, -1.934), (-49.58, -1.0, -2.118), (-49.58, 1.0, -2.118), (-47.75, -0.8091, -2.03), (-44.96, -0.8091, -2.698), (-49.09, -0.8091, -2.179), (-46.29, -0.8091, -2.847), (-49.09, 0.8092, -2.179), (-46.29, 0.8092, -2.847), (-44.96, 0.8092, -2.698), (-47.75, 0.8092, -2.03), (-40.1, -1.0, -0.6556), (-44.86, -1.0, -1.073), (-38.99, -1.0, -1.014), (-43.6, -1.0, -1.418), (-40.1, 1.0, -0.6556), (-44.86, 1.0, -1.073), (-38.99, 1.0, -1.014), (-43.6, 1.0, -1.418), (-59.31, -1.0, -2.684), (-55.33, -1.0, -2.168), (-57.65, -1.0, -2.98), (-53.8, -1.0, -2.482), (-59.31, 1.0, -2.684), (-55.33, 1.0, -2.168), (-57.65, 1.0, -2.98), (-53.8, 1.0, -2.482), (-1.0, 18.64, -1.0), (-0.659, 18.98, 1.0), (-1.0, 20.64, -1.0), (-0.659, 20.3, 1.0), (1.0, 18.64, -1.0), (0.659, 18.98, 1.0), (1.0, 20.64, -1.0), (0.659, 20.3, 1.0), (-1.0, 18.64, 1.0), (-1.0, 20.64, 1.0), (1.0, 20.64, 1.0), (1.0, 18.64, 1.0), (-0.7855, 20.43, 1.216), (0.7855, 20.43, 1.216), (0.7855, 18.85, 1.216), (-0.7855, 18.85, 1.216), (-1.022, 18.62, 1.543), (-1.022, 20.66, 1.543), (1.022, 20.66, 1.543), (1.022, 18.62, 1.543), (-1.022, 20.66, 1.173), (-1.022, 18.62, 1.173), (1.022, 20.66, 1.173), (1.022, 18.62, 1.173), (-1.0, 18.64, -0.4022), (-1.0, 20.64, -0.4022), (1.0, 20.64, -0.4022), (1.0, 18.64, -0.4022), (-1.0, 18.64, 0.5969), (-1.0, 20.64, 0.5969), (1.0, 20.64, 0.5969), (1.0, 18.64, 0.5969), (-0.8091, 20.45, 0.5016), (-0.8091, 20.45, -0.3068), (0.8092, 20.45, 0.5016), (0.8092, 20.45, -0.3068), (0.8092, 18.83, 0.5016), (0.8092, 18.83, -0.3068), (-0.8091, 18.83, -0.3068), (-0.8091, 18.83, 0.5016), (-15.49, 18.64, -1.368), (-17.71, 18.98, 0.599), (-15.49, 20.64, -1.368), (-17.71, 20.3, 0.599), (-13.53, 18.64, -1.3), (-16.43, 18.98, 0.644), (-13.53, 20.64, -1.3), (-16.43, 20.3, 0.644), (-18.05, 18.64, 0.5874), (-18.05, 20.64, 0.5874), (-16.09, 20.64, 0.6556), (-16.09, 18.64, 0.6556), (-18.11, 20.43, 0.8056), (-16.58, 20.43, 0.8592), (-16.58, 18.85, 0.8592), (-18.11, 18.85, 0.8056), (-18.76, 18.62, 1.118), (-18.76, 20.66, 1.118), (-16.77, 20.66, 1.187), (-16.77, 18.62, 1.187), (-18.29, 20.66, 0.7557), (-18.29, 18.62, 0.7557), (-16.29, 20.66, 0.8254), (-16.29, 18.62, 0.8254), (-16.25, 18.64, -0.7838), (-16.25, 20.64, -0.7838), (-14.3, 20.64, -0.7156), (-14.3, 18.64, -0.7156), (-17.53, 18.64, 0.1932), (-17.53, 20.64, 0.1932), (-15.58, 20.64, 0.2614), (-15.58, 18.64, 0.2614), (-17.22, 20.45, 0.1065), (-16.19, 20.45, -0.6841), (-15.64, 20.45, 0.1617), (-14.61, 20.45, -0.6289), (-15.64, 18.83, 0.1617), (-14.61, 18.83, -0.6289), (-16.19, 18.83, -0.6841), (-17.22, 18.83, 0.1065), (-28.6, 20.64, 0.1496), (-23.47, 20.64, 0.4239), (-27.78, 20.64, -0.2288), (-22.8, 20.64, 0.0376), (-28.6, 18.64, 0.1496), (-23.47, 18.64, 0.4239), (-27.78, 18.64, -0.2288), (-22.8, 18.64, 0.0376), (-6.358, 20.64, 1.022), (-11.39, 20.64, 0.9073), (-6.187, 20.64, 0.6219), (-11.05, 20.64, 0.5101), (-6.358, 18.64, 1.022), (-11.39, 18.64, 0.9073), (-6.187, 18.64, 0.6219), (-11.05, 18.64, 0.5101), (-54.03, 20.64, -4.711), (-63.14, 20.3, -3.373), (-54.03, 18.64, -4.711), (-63.14, 18.98, -3.373), (-55.4, 20.64, -4.948), (-64.05, 20.3, -3.529), (-55.4, 18.64, -4.948), (-64.05, 18.98, -3.529), (-62.9, 20.64, -3.333), (-62.9, 18.64, -3.333), (-64.28, 18.64, -3.569), (-64.28, 20.64, -3.569), (-64.01, 18.85, -3.209), (-65.09, 18.85, -3.395), (-65.09, 20.43, -3.395), (-64.01, 20.43, -3.209), (-65.3, 20.66, -2.956), (-65.3, 18.62, -2.956), (-66.71, 18.62, -3.197), (-66.71, 20.66, -3.197), (-63.66, 18.62, -3.211), (-63.66, 20.66, -3.211), (-65.06, 18.62, -3.452), (-65.06, 20.66, -3.452), (-56.68, 20.64, -4.299), (-56.68, 18.64, -4.299), (-58.06, 18.64, -4.536), (-58.06, 20.64, -4.536), (-61.11, 20.64, -3.61), (-61.11, 18.64, -3.61), (-62.49, 18.64, -3.847), (-62.49, 20.64, -3.847), (-60.82, 18.83, -3.699), (-57.23, 18.83, -4.256), (-61.94, 18.83, -3.89), (-58.35, 18.83, -4.447), (-61.94, 20.45, -3.89), (-58.35, 20.45, -4.447), (-57.23, 20.45, -4.256), (-60.82, 20.45, -3.699), (-28.39, 20.64, -2.058), (-33.53, 20.3, -0.2422), (-28.39, 18.64, -2.058), (-33.53, 18.98, -0.2422), (-30.23, 20.64, -2.187), (-34.75, 20.3, -0.327), (-30.23, 18.64, -2.187), (-34.75, 18.98, -0.327), (-33.22, 20.64, -0.2203), (-33.22, 18.64, -0.2203), (-35.06, 18.64, -0.349), (-35.06, 20.64, -0.349), (-33.94, 18.85, -0.03589), (-35.38, 18.85, -0.1369), (-35.38, 20.43, -0.1369), (-33.94, 20.43, -0.03589), (-34.51, 20.66, 0.28), (-34.51, 18.62, 0.28), (-36.39, 18.62, 0.1486), (-36.39, 20.66, 0.1486), (-33.62, 18.62, -0.06003), (-33.62, 20.66, -0.06003), (-35.5, 18.62, -0.1915), (-35.5, 20.66, -0.1915), (-29.84, 20.64, -1.509), (-29.84, 18.64, -1.509), (-31.67, 18.64, -1.638), (-31.67, 20.64, -1.638), (-32.25, 20.64, -0.5908), (-32.25, 18.64, -0.5908), (-34.09, 18.64, -0.7194), (-34.09, 20.64, -0.7194), (-32.19, 18.83, -0.6907), (-30.24, 18.83, -1.434), (-33.68, 18.83, -0.7948), (-31.73, 18.83, -1.538), (-33.68, 20.45, -0.7948), (-31.73, 20.45, -1.538), (-30.24, 20.45, -1.434), (-32.19, 20.45, -0.6907), (-42.4, 20.64, -3.252), (-49.6, 20.3, -1.633), (-42.4, 18.64, -3.252), (-49.6, 18.98, -1.633), (-44.05, 20.64, -3.436), (-50.69, 20.3, -1.754), (-44.05, 18.64, -3.436), (-50.69, 18.98, -1.754), (-49.32, 20.64, -1.601), (-49.32, 18.64, -1.601), (-50.97, 18.64, -1.786), (-50.97, 20.64, -1.786), (-50.24, 18.85, -1.443), (-51.54, 18.85, -1.588), (-51.54, 20.43, -1.588), (-50.24, 20.43, -1.443), (-51.18, 20.66, -1.151), (-51.18, 18.62, -1.151), (-52.87, 18.62, -1.339), (-52.87, 20.66, -1.339), (-49.9, 18.62, -1.457), (-49.9, 20.66, -1.457), (-51.59, 18.62, -1.645), (-51.59, 20.66, -1.645), (-44.47, 20.64, -2.759), (-44.47, 18.64, -2.759), (-46.12, 18.64, -2.943), (-46.12, 20.64, -2.943), (-47.93, 20.64, -1.934), (-47.93, 18.64, -1.934), (-49.58, 18.64, -2.118), (-49.58, 20.64, -2.118), (-47.75, 18.83, -2.03), (-44.96, 18.83, -2.698), (-49.09, 18.83, -2.179), (-46.29, 18.83, -2.847), (-49.09, 20.45, -2.179), (-46.29, 20.45, -2.847), (-44.96, 20.45, -2.698), (-47.75, 20.45, -2.03), (-40.1, 18.64, -0.6556), (-44.86, 18.64, -1.073), (-38.99, 18.64, -1.014), (-43.6, 18.64, -1.418), (-40.1, 20.64, -0.6556), (-44.86, 20.64, -1.073), (-38.99, 20.64, -1.014), (-43.6, 20.64, -1.418), (-59.31, 18.64, -2.684), (-55.33, 18.64, -2.168), (-57.65, 18.64, -2.98), (-53.8, 18.64, -2.482), (-59.31, 20.64, -2.684), (-55.33, 20.64, -2.168), (-57.65, 20.64, -2.98), (-53.8, 20.64, -2.482)], [], [(29, 9, 10, 30), (31, 11, 8, 28), (2, 6, 4, 0), (1, 3, 9, 8), (3, 7, 10, 9), (7, 5, 11, 10), (5, 1, 8, 11), (15, 14, 23, 21), (14, 13, 22, 23), (12, 15, 21, 20), (13, 12, 20, 22), (1, 5, 14, 15), (3, 1, 15, 12), (5, 7, 13, 14), (7, 3, 12, 13), (22, 20, 17, 18), (18, 17, 16, 19), (23, 22, 18, 19), (20, 21, 16, 17), (21, 23, 19, 16), (4, 27, 24, 0), (6, 26, 27, 4), (2, 25, 26, 6), (0, 24, 25, 2), (28, 29, 32, 39), (26, 25, 33, 35), (31, 28, 39, 36), (29, 30, 34, 32), (37, 36, 39, 38), (35, 34, 36, 37), (33, 32, 34, 35), (38, 39, 32, 33), (24, 27, 37, 38), (30, 31, 36, 34), (25, 24, 38, 33), (27, 26, 35, 37), (69, 49, 50, 70), (71, 51, 48, 68), (42, 46, 44, 40), (41, 43, 49, 48), (43, 47, 50, 49), (47, 45, 51, 50), (45, 41, 48, 51), (55, 54, 63, 61), (54, 53, 62, 63), (52, 55, 61, 60), (53, 52, 60, 62), (41, 45, 54, 55), (43, 41, 55, 52), (45, 47, 53, 54), (47, 43, 52, 53), (62, 60, 57, 58), (58, 57, 56, 59), (63, 62, 58, 59), (60, 61, 56, 57), (61, 63, 59, 56), (44, 67, 64, 40), (46, 66, 67, 44), (42, 65, 66, 46), (40, 64, 65, 42), (68, 69, 72, 79), (66, 65, 73, 75), (71, 68, 79, 76), (69, 70, 74, 72), (77, 76, 79, 78), (75, 74, 76, 77), (73, 72, 74, 75), (78, 79, 72, 73), (64, 67, 77, 78), (70, 71, 76, 74), (65, 64, 78, 73), (67, 66, 75, 77), (83, 81, 49, 69), (81, 85, 48, 49), (85, 87, 68, 48), (83, 69, 68, 87), (82, 83, 87, 86), (84, 86, 87, 85), (80, 84, 85, 81), (82, 80, 81, 83), (91, 70, 50, 89), (93, 89, 50, 51), (95, 93, 51, 71), (95, 71, 70, 91), (28, 94, 90, 29), (94, 95, 91, 90), (28, 8, 92, 94), (94, 92, 93, 95), (8, 9, 88, 92), (92, 88, 89, 93), (29, 90, 88, 9), (90, 91, 89, 88), (125, 105, 106, 126), (127, 107, 104, 124), (98, 102, 100, 96), (97, 99, 105, 104), (99, 103, 106, 105), (103, 101, 107, 106), (101, 97, 104, 107), (111, 110, 119, 117), (110, 109, 118, 119), (108, 111, 117, 116), (109, 108, 116, 118), (97, 101, 110, 111), (99, 97, 111, 108), (101, 103, 109, 110), (103, 99, 108, 109), (118, 116, 113, 114), (114, 113, 112, 115), (119, 118, 114, 115), (116, 117, 112, 113), (117, 119, 115, 112), (100, 123, 120, 96), (102, 122, 123, 100), (98, 121, 122, 102), (96, 120, 121, 98), (124, 125, 128, 135), (122, 121, 129, 131), (127, 124, 135, 132), (125, 126, 130, 128), (133, 132, 135, 134), (131, 130, 132, 133), (129, 128, 130, 131), (134, 135, 128, 129), (120, 123, 133, 134), (126, 127, 132, 130), (121, 120, 134, 129), (123, 122, 131, 133), (165, 145, 146, 166), (167, 147, 144, 164), (138, 142, 140, 136), (137, 139, 145, 144), (139, 143, 146, 145), (143, 141, 147, 146), (141, 137, 144, 147), (151, 150, 159, 157), (150, 149, 158, 159), (148, 151, 157, 156), (149, 148, 156, 158), (137, 141, 150, 151), (139, 137, 151, 148), (141, 143, 149, 150), (143, 139, 148, 149), (158, 156, 153, 154), (154, 153, 152, 155), (159, 158, 154, 155), (156, 157, 152, 153), (157, 159, 155, 152), (140, 163, 160, 136), (142, 162, 163, 140), (138, 161, 162, 142), (136, 160, 161, 138), (164, 165, 168, 175), (162, 161, 169, 171), (167, 164, 175, 172), (165, 166, 170, 168), (173, 172, 175, 174), (171, 170, 172, 173), (169, 168, 170, 171), (174, 175, 168, 169), (160, 163, 173, 174), (166, 167, 172, 170), (161, 160, 174, 169), (163, 162, 171, 173), (205, 185, 186, 206), (207, 187, 184, 204), (178, 182, 180, 176), (177, 179, 185, 184), (179, 183, 186, 185), (183, 181, 187, 186), (181, 177, 184, 187), (191, 190, 199, 197), (190, 189, 198, 199), (188, 191, 197, 196), (189, 188, 196, 198), (177, 181, 190, 191), (179, 177, 191, 188), (181, 183, 189, 190), (183, 179, 188, 189), (198, 196, 193, 194), (194, 193, 192, 195), (199, 198, 194, 195), (196, 197, 192, 193), (197, 199, 195, 192), (180, 203, 200, 176), (182, 202, 203, 180), (178, 201, 202, 182), (176, 200, 201, 178), (204, 205, 208, 215), (202, 201, 209, 211), (207, 204, 215, 212), (205, 206, 210, 208), (213, 212, 215, 214), (211, 210, 212, 213), (209, 208, 210, 211), (214, 215, 208, 209), (200, 203, 213, 214), (206, 207, 212, 210), (201, 200, 214, 209), (203, 202, 211, 213), (219, 217, 185, 205), (217, 221, 184, 185), (221, 223, 204, 184), (219, 205, 204, 223), (166, 218, 222, 167), (218, 219, 223, 222), (147, 167, 222, 220), (220, 222, 223, 221), (146, 147, 220, 216), (216, 220, 221, 217), (166, 146, 216, 218), (218, 216, 217, 219), (227, 206, 186, 225), (229, 225, 186, 187), (231, 229, 187, 207), (231, 207, 206, 227), (124, 230, 226, 125), (230, 231, 227, 226), (124, 104, 228, 230), (230, 228, 229, 231), (104, 105, 224, 228), (228, 224, 225, 229), (125, 226, 224, 105), (226, 227, 225, 224), (86, 84, 145, 165), (84, 80, 144, 145), (80, 82, 164, 144), (86, 165, 164, 82), (261, 241, 242, 262), (263, 243, 240, 260), (234, 238, 236, 232), (233, 235, 241, 240), (235, 239, 242, 241), (239, 237, 243, 242), (237, 233, 240, 243), (247, 246, 255, 253), (246, 245, 254, 255), (244, 247, 253, 252), (245, 244, 252, 254), (233, 237, 246, 247), (235, 233, 247, 244), (237, 239, 245, 246), (239, 235, 244, 245), (254, 252, 249, 250), (250, 249, 248, 251), (255, 254, 250, 251), (252, 253, 248, 249), (253, 255, 251, 248), (236, 259, 256, 232), (238, 258, 259, 236), (234, 257, 258, 238), (232, 256, 257, 234), (260, 261, 264, 271), (258, 257, 265, 267), (263, 260, 271, 268), (261, 262, 266, 264), (269, 268, 271, 270), (267, 266, 268, 269), (265, 264, 266, 267), (270, 271, 264, 265), (256, 259, 269, 270), (262, 263, 268, 266), (257, 256, 270, 265), (259, 258, 267, 269), (301, 281, 282, 302), (303, 283, 280, 300), (274, 278, 276, 272), (273, 275, 281, 280), (275, 279, 282, 281), (279, 277, 283, 282), (277, 273, 280, 283), (287, 286, 295, 293), (286, 285, 294, 295), (284, 287, 293, 292), (285, 284, 292, 294), (273, 277, 286, 287), (275, 273, 287, 284), (277, 279, 285, 286), (279, 275, 284, 285), (294, 292, 289, 290), (290, 289, 288, 291), (295, 294, 290, 291), (292, 293, 288, 289), (293, 295, 291, 288), (276, 299, 296, 272), (278, 298, 299, 276), (274, 297, 298, 278), (272, 296, 297, 274), (300, 301, 304, 311), (298, 297, 305, 307), (303, 300, 311, 308), (301, 302, 306, 304), (309, 308, 311, 310), (307, 306, 308, 309), (305, 304, 306, 307), (310, 311, 304, 305), (296, 299, 309, 310), (302, 303, 308, 306), (297, 296, 310, 305), (299, 298, 307, 309), (315, 313, 281, 301), (313, 317, 280, 281), (317, 319, 300, 280), (315, 301, 300, 319), (314, 315, 319, 318), (316, 318, 319, 317), (312, 316, 317, 313), (314, 312, 313, 315), (323, 302, 282, 321), (325, 321, 282, 283), (327, 325, 283, 303), (327, 303, 302, 323), (260, 326, 322, 261), (326, 327, 323, 322), (260, 240, 324, 326), (326, 324, 325, 327), (240, 241, 320, 324), (324, 320, 321, 325), (261, 322, 320, 241), (322, 323, 321, 320), (357, 337, 338, 358), (359, 339, 336, 356), (330, 334, 332, 328), (329, 331, 337, 336), (331, 335, 338, 337), (335, 333, 339, 338), (333, 329, 336, 339), (343, 342, 351, 349), (342, 341, 350, 351), (340, 343, 349, 348), (341, 340, 348, 350), (329, 333, 342, 343), (331, 329, 343, 340), (333, 335, 341, 342), (335, 331, 340, 341), (350, 348, 345, 346), (346, 345, 344, 347), (351, 350, 346, 347), (348, 349, 344, 345), (349, 351, 347, 344), (332, 355, 352, 328), (334, 354, 355, 332), (330, 353, 354, 334), (328, 352, 353, 330), (356, 357, 360, 367), (354, 353, 361, 363), (359, 356, 367, 364), (357, 358, 362, 360), (365, 364, 367, 366), (363, 362, 364, 365), (361, 360, 362, 363), (366, 367, 360, 361), (352, 355, 365, 366), (358, 359, 364, 362), (353, 352, 366, 361), (355, 354, 363, 365), (397, 377, 378, 398), (399, 379, 376, 396), (370, 374, 372, 368), (369, 371, 377, 376), (371, 375, 378, 377), (375, 373, 379, 378), (373, 369, 376, 379), (383, 382, 391, 389), (382, 381, 390, 391), (380, 383, 389, 388), (381, 380, 388, 390), (369, 373, 382, 383), (371, 369, 383, 380), (373, 375, 381, 382), (375, 371, 380, 381), (390, 388, 385, 386), (386, 385, 384, 387), (391, 390, 386, 387), (388, 389, 384, 385), (389, 391, 387, 384), (372, 395, 392, 368), (374, 394, 395, 372), (370, 393, 394, 374), (368, 392, 393, 370), (396, 397, 400, 407), (394, 393, 401, 403), (399, 396, 407, 404), (397, 398, 402, 400), (405, 404, 407, 406), (403, 402, 404, 405), (401, 400, 402, 403), (406, 407, 400, 401), (392, 395, 405, 406), (398, 399, 404, 402), (393, 392, 406, 401), (395, 394, 403, 405), (437, 417, 418, 438), (439, 419, 416, 436), (410, 414, 412, 408), (409, 411, 417, 416), (411, 415, 418, 417), (415, 413, 419, 418), (413, 409, 416, 419), (423, 422, 431, 429), (422, 421, 430, 431), (420, 423, 429, 428), (421, 420, 428, 430), (409, 413, 422, 423), (411, 409, 423, 420), (413, 415, 421, 422), (415, 411, 420, 421), (430, 428, 425, 426), (426, 425, 424, 427), (431, 430, 426, 427), (428, 429, 424, 425), (429, 431, 427, 424), (412, 435, 432, 408), (414, 434, 435, 412), (410, 433, 434, 414), (408, 432, 433, 410), (436, 437, 440, 447), (434, 433, 441, 443), (439, 436, 447, 444), (437, 438, 442, 440), (445, 444, 447, 446), (443, 442, 444, 445), (441, 440, 442, 443), (446, 447, 440, 441), (432, 435, 445, 446), (438, 439, 444, 442), (433, 432, 446, 441), (435, 434, 443, 445), (451, 449, 417, 437), (449, 453, 416, 417), (453, 455, 436, 416), (451, 437, 436, 455), (398, 450, 454, 399), (450, 451, 455, 454), (379, 399, 454, 452), (452, 454, 455, 453), (378, 379, 452, 448), (448, 452, 453, 449), (398, 378, 448, 450), (450, 448, 449, 451), (459, 438, 418, 457), (461, 457, 418, 419), (463, 461, 419, 439), (463, 439, 438, 459), (356, 462, 458, 357), (462, 463, 459, 458), (356, 336, 460, 462), (462, 460, 461, 463), (336, 337, 456, 460), (460, 456, 457, 461), (357, 458, 456, 337), (458, 459, 457, 456), (318, 316, 377, 397), (316, 312, 376, 377), (312, 314, 396, 376), (318, 397, 396, 314)])
_uv = me_cube_016.uv_layers.new(name='UVMap')
_uv.uv.foreach_set('vector', [0.5746, 0.25, 0.625, 0.25, 0.625, 0.5, 0.5746, 0.5, 0.5746, 0.75, 0.625, 0.75, 0.625, 1.0, 0.5746, 1.0, 0.125, 0.5, 0.375, 0.5, 0.375, 0.75, 0.125, 0.75, 0.8324, 0.7074, 0.8324, 0.5426, 0.875, 0.5, 0.875, 0.75, 0.8324, 0.5426, 0.6676, 0.5426, 0.625, 0.5, 0.875, 0.5, 0.6676, 0.5426, 0.6676, 0.7074, 0.625, 0.75, 0.625, 0.5, 0.6676, 0.7074, 0.8324, 0.7074, 0.875, 0.75, 0.625, 0.75, 0.8324, 0.7074, 0.6676, 0.7074, 0.6552, 0.7198, 0.8448, 0.7198, 0.6676, 0.7074, 0.6676, 0.5426, 0.6552, 0.5302, 0.6552, 0.7198, 0.8324, 0.5426, 0.8324, 0.7074, 0.8448, 0.7198, 0.8448, 0.5302, 0.6676, 0.5426, 0.8324, 0.5426, 0.8448, 0.5302, 0.6552, 0.5302, 0.8324, 0.7074, 0.6676, 0.7074, 0.6676, 0.7074, 0.8324, 0.7074, 0.8324, 0.5426, 0.8324, 0.7074, 0.8324, 0.7074, 0.8324, 0.5426, 0.6676, 0.7074, 0.6676, 0.5426, 0.6676, 0.5426, 0.6676, 0.7074, 0.6676, 0.5426, 0.8324, 0.5426, 0.8324, 0.5426, 0.6676, 0.5426, 0.6552, 0.5302, 0.8448, 0.5302, 0.8448, 0.5302, 0.6552, 0.5302, 0.6552, 0.5302, 0.8448, 0.5302, 0.8448, 0.7198, 0.6552, 0.7198, 0.6552, 0.7198, 0.6552, 0.5302, 0.6552, 0.5302, 0.6552, 0.7198, 0.8448, 0.5302, 0.8448, 0.7198, 0.8448, 0.7198, 0.8448, 0.5302, 0.8448, 0.7198, 0.6552, 0.7198, 0.6552, 0.7198, 0.8448, 0.7198, 0.375, 0.75, 0.4497, 0.75, 0.4497, 1.0, 0.375, 1.0, 0.375, 0.5, 0.4497, 0.5, 0.4497, 0.75, 0.375, 0.75, 0.375, 0.25, 0.4497, 0.25, 0.4497, 0.5, 0.375, 0.5, 0.375, 0.0, 0.4497, 0.0, 0.4497, 0.25, 0.375, 0.25, 0.5746, 0.0, 0.5746, 0.25, 0.5627, 0.25, 0.5627, 0.02386, 0.4497, 0.5, 0.4497, 0.25, 0.4616, 0.25, 0.4616, 0.5, 0.5746, 0.75, 0.5746, 1.0, 0.5627, 0.9761, 0.5627, 0.75, 0.5746, 0.25, 0.5746, 0.5, 0.5627, 0.5, 0.5627, 0.25, 0.4616, 0.75, 0.5627, 0.75, 0.5627, 0.9761, 0.4616, 0.9761, 0.4616, 0.5, 0.5627, 0.5, 0.5627, 0.75, 0.4616, 0.75, 0.4616, 0.25, 0.5627, 0.25, 0.5627, 0.5, 0.4616, 0.5, 0.4616, 0.02386, 0.5627, 0.02386, 0.5627, 0.25, 0.4616, 0.25, 0.4497, 1.0, 0.4497, 0.75, 0.4616, 0.75, 0.4616, 0.9761, 0.5746, 0.5, 0.5746, 0.75, 0.5627, 0.75, 0.5627, 0.5, 0.4497, 0.25, 0.4497, 0.0, 0.4616, 0.02386, 0.4616, 0.25, 0.4497, 0.75, 0.4497, 0.5, 0.4616, 0.5, 0.4616, 0.75, 0.5746, 0.25, 0.625, 0.25, 0.625, 0.5, 0.5746, 0.5, 0.5746, 0.75, 0.625, 0.75, 0.625, 1.0, 0.5746, 1.0, 0.125, 0.5, 0.375, 0.5, 0.375, 0.75, 0.125, 0.75, 0.8324, 0.7074, 0.8324, 0.5426, 0.875, 0.5, 0.875, 0.75, 0.8324, 0.5426, 0.6676, 0.5426, 0.625, 0.5, 0.875, 0.5, 0.6676, 0.5426, 0.6676, 0.7074, 0.625, 0.75, 0.625, 0.5, 0.6676, 0.7074, 0.8324, 0.7074, 0.875, 0.75, 0.625, 0.75, 0.8324, 0.7074, 0.6676, 0.7074, 0.6552, 0.7198, 0.8448, 0.7198, 0.6676, 0.7074, 0.6676, 0.5426, 0.6552, 0.5302, 0.6552, 0.7198, 0.8324, 0.5426, 0.8324, 0.7074, 0.8448, 0.7198, 0.8448, 0.5302, 0.6676, 0.5426, 0.8324, 0.5426, 0.8448, 0.5302, 0.6552, 0.5302, 0.8324, 0.7074, 0.6676, 0.7074, 0.6676, 0.7074, 0.8324, 0.7074, 0.8324, 0.5426, 0.8324, 0.7074, 0.8324, 0.7074, 0.8324, 0.5426, 0.6676, 0.7074, 0.6676, 0.5426, 0.6676, 0.5426, 0.6676, 0.7074, 0.6676, 0.5426, 0.8324, 0.5426, 0.8324, 0.5426, 0.6676, 0.5426, 0.6552, 0.5302, 0.8448, 0.5302, 0.8448, 0.5302, 0.6552, 0.5302, 0.6552, 0.5302, 0.8448, 0.5302, 0.8448, 0.7198, 0.6552, 0.7198, 0.6552, 0.7198, 0.6552, 0.5302, 0.6552, 0.5302, 0.6552, 0.7198, 0.8448, 0.5302, 0.8448, 0.7198, 0.8448, 0.7198, 0.8448, 0.5302, 0.8448, 0.7198, 0.6552, 0.7198, 0.6552, 0.7198, 0.8448, 0.7198, 0.375, 0.75, 0.4497, 0.75, 0.4497, 1.0, 0.375, 1.0, 0.375, 0.5, 0.4497, 0.5, 0.4497, 0.75, 0.375, 0.75, 0.375, 0.25, 0.4497, 0.25, 0.4497, 0.5, 0.375, 0.5, 0.375, 0.0, 0.4497, 0.0, 0.4497, 0.25, 0.375, 0.25, 0.5746, 0.0, 0.5746, 0.25, 0.5627, 0.25, 0.5627, 0.02386, 0.4497, 0.5, 0.4497, 0.25, 0.4616, 0.25, 0.4616, 0.5, 0.5746, 0.75, 0.5746, 1.0, 0.5627, 0.9761, 0.5627, 0.75, 0.5746, 0.25, 0.5746, 0.5, 0.5627, 0.5, 0.5627, 0.25, 0.4616, 0.75, 0.5627, 0.75, 0.5627, 0.9761, 0.4616, 0.9761, 0.4616, 0.5, 0.5627, 0.5, 0.5627, 0.75, 0.4616, 0.75, 0.4616, 0.25, 0.5627, 0.25, 0.5627, 0.5, 0.4616, 0.5, 0.4616, 0.02386, 0.5627, 0.02386, 0.5627, 0.25, 0.4616, 0.25, 0.4497, 1.0, 0.4497, 0.75, 0.4616, 0.75, 0.4616, 0.9761, 0.5746, 0.5, 0.5746, 0.75, 0.5627, 0.75, 0.5627, 0.5, 0.4497, 0.25, 0.4497, 0.0, 0.4616, 0.02386, 0.4616, 0.25, 0.4497, 0.75, 0.4497, 0.5, 0.4616, 0.5, 0.4616, 0.75, 0.5897, 0.3349, 0.625, 0.338, 0.625, 0.25, 0.5746, 0.25, 0.625, 0.338, 0.787, 0.75, 0.875, 0.75, 0.625, 0.25, 0.787, 0.75, 0.6395, 0.8654, 0.5746, 1.0, 0.875, 0.75, 0.5897, 0.3349, 0.5746, 0.25, 0.5746, 0.0, 0.5746, 0.2605, 0.5897, 0.4174, 0.5897, 0.3349, 0.5746, 0.2605, 0.5746, 0.5105, 0.7037, 0.75, 0.6146, 0.8077, 0.6395, 0.8654, 0.787, 0.75, 0.625, 0.4213, 0.7037, 0.75, 0.787, 0.75, 0.625, 0.338, 0.5897, 0.4174, 0.625, 0.4213, 0.625, 0.338, 0.5897, 0.3349, 0.5746, 0.4162, 0.5746, 0.5, 0.625, 0.5, 0.625, 0.4162, 0.7088, 0.75, 0.625, 0.4162, 0.625, 0.5, 0.625, 0.75, 0.5746, 0.8338, 0.7088, 0.75, 0.625, 0.75, 0.5746, 0.75, 0.5746, 0.8338, 0.5746, 0.75, 0.5746, 0.5, 0.5746, 0.4162, 0.5746, 1.0, 0.5746, 0.9172, 0.5746, 0.3328, 0.5746, 0.25, 0.5746, 0.9172, 0.5746, 0.8338, 0.5746, 0.4162, 0.5746, 0.3328, 0.5746, 1.0, 0.875, 0.75, 0.7922, 0.75, 0.5746, 0.9172, 0.5746, 0.9172, 0.7922, 0.75, 0.7088, 0.75, 0.5746, 0.8338, 0.875, 0.75, 0.625, 0.25, 0.625, 0.3328, 0.7922, 0.75, 0.7922, 0.75, 0.625, 0.3328, 0.625, 0.4162, 0.7088, 0.75, 0.5746, 0.25, 0.5746, 0.3328, 0.625, 0.3328, 0.625, 0.25, 0.5746, 0.3328, 0.5746, 0.4162, 0.625, 0.4162, 0.625, 0.3328, 0.5746, 0.25, 0.625, 0.25, 0.625, 0.5, 0.5746, 0.5, 0.5746, 0.75, 0.625, 0.75, 0.625, 1.0, 0.5746, 1.0, 0.125, 0.5, 0.375, 0.5, 0.375, 0.75, 0.125, 0.75, 0.8324, 0.7074, 0.8324, 0.5426, 0.875, 0.5, 0.875, 0.75, 0.8324, 0.5426, 0.6676, 0.5426, 0.625, 0.5, 0.875, 0.5, 0.6676, 0.5426, 0.6676, 0.7074, 0.625, 0.75, 0.625, 0.5, 0.6676, 0.7074, 0.8324, 0.7074, 0.875, 0.75, 0.625, 0.75, 0.8324, 0.7074, 0.6676, 0.7074, 0.6552, 0.7198, 0.8448, 0.7198, 0.6676, 0.7074, 0.6676, 0.5426, 0.6552, 0.5302, 0.6552, 0.7198, 0.8324, 0.5426, 0.8324, 0.7074, 0.8448, 0.7198, 0.8448, 0.5302, 0.6676, 0.5426, 0.8324, 0.5426, 0.8448, 0.5302, 0.6552, 0.5302, 0.8324, 0.7074, 0.6676, 0.7074, 0.6676, 0.7074, 0.8324, 0.7074, 0.8324, 0.5426, 0.8324, 0.7074, 0.8324, 0.7074, 0.8324, 0.5426, 0.6676, 0.7074, 0.6676, 0.5426, 0.6676, 0.5426, 0.6676, 0.7074, 0.6676, 0.5426, 0.8324, 0.5426, 0.8324, 0.5426, 0.6676, 0.5426, 0.6552, 0.5302, 0.8448, 0.5302, 0.8448, 0.5302, 0.6552, 0.5302, 0.6552, 0.5302, 0.8448, 0.5302, 0.8448, 0.7198, 0.6552, 0.7198, 0.6552, 0.7198, 0.6552, 0.5302, 0.6552, 0.5302, 0.6552, 0.7198, 0.8448, 0.5302, 0.8448, 0.7198, 0.8448, 0.7198, 0.8448, 0.5302, 0.8448, 0.7198, 0.6552, 0.7198, 0.6552, 0.7198, 0.8448, 0.7198, 0.375, 0.75, 0.4497, 0.75, 0.4497, 1.0, 0.375, 1.0, 0.375, 0.5, 0.4497, 0.5, 0.4497, 0.75, 0.375, 0.75, 0.375, 0.25, 0.4497, 0.25, 0.4497, 0.5, 0.375, 0.5, 0.375, 0.0, 0.4497, 0.0, 0.4497, 0.25, 0.375, 0.25, 0.5746, 0.0, 0.5746, 0.25, 0.5627, 0.25, 0.5627, 0.02386, 0.4497, 0.5, 0.4497, 0.25, 0.4616, 0.25, 0.4616, 0.5, 0.5746, 0.75, 0.5746, 1.0, 0.5627, 0.9761, 0.5627, 0.75, 0.5746, 0.25, 0.5746, 0.5, 0.5627, 0.5, 0.5627, 0.25, 0.4616, 0.75, 0.5627, 0.75, 0.5627, 0.9761, 0.4616, 0.9761, 0.4616, 0.5, 0.5627, 0.5, 0.5627, 0.75, 0.4616, 0.75, 0.4616, 0.25, 0.5627, 0.25, 0.5627, 0.5, 0.4616, 0.5, 0.4616, 0.02386, 0.5627, 0.02386, 0.5627, 0.25, 0.4616, 0.25, 0.4497, 1.0, 0.4497, 0.75, 0.4616, 0.75, 0.4616, 0.9761, 0.5746, 0.5, 0.5746, 0.75, 0.5627, 0.75, 0.5627, 0.5, 0.4497, 0.25, 0.4497, 0.0, 0.4616, 0.02386, 0.4616, 0.25, 0.4497, 0.75, 0.4497, 0.5, 0.4616, 0.5, 0.4616, 0.75, 0.5746, 0.25, 0.625, 0.25, 0.625, 0.5, 0.5746, 0.5, 0.5746, 0.75, 0.625, 0.75, 0.625, 1.0, 0.5746, 1.0, 0.125, 0.5, 0.375, 0.5, 0.375, 0.75, 0.125, 0.75, 0.8324, 0.7074, 0.8324, 0.5426, 0.875, 0.5, 0.875, 0.75, 0.8324, 0.5426, 0.6676, 0.5426, 0.625, 0.5, 0.875, 0.5, 0.6676, 0.5426, 0.6676, 0.7074, 0.625, 0.75, 0.625, 0.5, 0.6676, 0.7074, 0.8324, 0.7074, 0.875, 0.75, 0.625, 0.75, 0.8324, 0.7074, 0.6676, 0.7074, 0.6552, 0.7198, 0.8448, 0.7198, 0.6676, 0.7074, 0.6676, 0.5426, 0.6552, 0.5302, 0.6552, 0.7198, 0.8324, 0.5426, 0.8324, 0.7074, 0.8448, 0.7198, 0.8448, 0.5302, 0.6676, 0.5426, 0.8324, 0.5426, 0.8448, 0.5302, 0.6552, 0.5302, 0.8324, 0.7074, 0.6676, 0.7074, 0.6676, 0.7074, 0.8324, 0.7074, 0.8324, 0.5426, 0.8324, 0.7074, 0.8324, 0.7074, 0.8324, 0.5426, 0.6676, 0.7074, 0.6676, 0.5426, 0.6676, 0.5426, 0.6676, 0.7074, 0.6676, 0.5426, 0.8324, 0.5426, 0.8324, 0.5426, 0.6676, 0.5426, 0.6552, 0.5302, 0.8448, 0.5302, 0.8448, 0.5302, 0.6552, 0.5302, 0.6552, 0.5302, 0.8448, 0.5302, 0.8448, 0.7198, 0.6552, 0.7198, 0.6552, 0.7198, 0.6552, 0.5302, 0.6552, 0.5302, 0.6552, 0.7198, 0.8448, 0.5302, 0.8448, 0.7198, 0.8448, 0.7198, 0.8448, 0.5302, 0.8448, 0.7198, 0.6552, 0.7198, 0.6552, 0.7198, 0.8448, 0.7198, 0.375, 0.75, 0.4497, 0.75, 0.4497, 1.0, 0.375, 1.0, 0.375, 0.5, 0.4497, 0.5, 0.4497, 0.75, 0.375, 0.75, 0.375, 0.25, 0.4497, 0.25, 0.4497, 0.5, 0.375, 0.5, 0.375, 0.0, 0.4497, 0.0, 0.4497, 0.25, 0.375, 0.25, 0.5746, 0.0, 0.5746, 0.25, 0.5627, 0.25, 0.5627, 0.02386, 0.4497, 0.5, 0.4497, 0.25, 0.4616, 0.25, 0.4616, 0.5, 0.5746, 0.75, 0.5746, 1.0, 0.5627, 0.9761, 0.5627, 0.75, 0.5746, 0.25, 0.5746, 0.5, 0.5627, 0.5, 0.5627, 0.25, 0.4616, 0.75, 0.5627, 0.75, 0.5627, 0.9761, 0.4616, 0.9761, 0.4616, 0.5, 0.5627, 0.5, 0.5627, 0.75, 0.4616, 0.75, 0.4616, 0.25, 0.5627, 0.25, 0.5627, 0.5, 0.4616, 0.5, 0.4616, 0.02386, 0.5627, 0.02386, 0.5627, 0.25, 0.4616, 0.25, 0.4497, 1.0, 0.4497, 0.75, 0.4616, 0.75, 0.4616, 0.9761, 0.5746, 0.5, 0.5746, 0.75, 0.5627, 0.75, 0.5627, 0.5, 0.4497, 0.25, 0.4497, 0.0, 0.4616, 0.02386, 0.4616, 0.25, 0.4497, 0.75, 0.4497, 0.5, 0.4616, 0.5, 0.4616, 0.75, 0.5746, 0.25, 0.625, 0.25, 0.625, 0.5, 0.5746, 0.5, 0.5746, 0.75, 0.625, 0.75, 0.625, 1.0, 0.5746, 1.0, 0.125, 0.5, 0.375, 0.5, 0.375, 0.75, 0.125, 0.75, 0.8324, 0.7074, 0.8324, 0.5426, 0.875, 0.5, 0.875, 0.75, 0.8324, 0.5426, 0.6676, 0.5426, 0.625, 0.5, 0.875, 0.5, 0.6676, 0.5426, 0.6676, 0.7074, 0.625, 0.75, 0.625, 0.5, 0.6676, 0.7074, 0.8324, 0.7074, 0.875, 0.75, 0.625, 0.75, 0.8324, 0.7074, 0.6676, 0.7074, 0.6552, 0.7198, 0.8448, 0.7198, 0.6676, 0.7074, 0.6676, 0.5426, 0.6552, 0.5302, 0.6552, 0.7198, 0.8324, 0.5426, 0.8324, 0.7074, 0.8448, 0.7198, 0.8448, 0.5302, 0.6676, 0.5426, 0.8324, 0.5426, 0.8448, 0.5302, 0.6552, 0.5302, 0.8324, 0.7074, 0.6676, 0.7074, 0.6676, 0.7074, 0.8324, 0.7074, 0.8324, 0.5426, 0.8324, 0.7074, 0.8324, 0.7074, 0.8324, 0.5426, 0.6676, 0.7074, 0.6676, 0.5426, 0.6676, 0.5426, 0.6676, 0.7074, 0.6676, 0.5426, 0.8324, 0.5426, 0.8324, 0.5426, 0.6676, 0.5426, 0.6552, 0.5302, 0.8448, 0.5302, 0.8448, 0.5302, 0.6552, 0.5302, 0.6552, 0.5302, 0.8448, 0.5302, 0.8448, 0.7198, 0.6552, 0.7198, 0.6552, 0.7198, 0.6552, 0.5302, 0.6552, 0.5302, 0.6552, 0.7198, 0.8448, 0.5302, 0.8448, 0.7198, 0.8448, 0.7198, 0.8448, 0.5302, 0.8448, 0.7198, 0.6552, 0.7198, 0.6552, 0.7198, 0.8448, 0.7198, 0.375, 0.75, 0.4497, 0.75, 0.4497, 1.0, 0.375, 1.0, 0.375, 0.5, 0.4497, 0.5, 0.4497, 0.75, 0.375, 0.75, 0.375, 0.25, 0.4497, 0.25, 0.4497, 0.5, 0.375, 0.5, 0.375, 0.0, 0.4497, 0.0, 0.4497, 0.25, 0.375, 0.25, 0.5746, 0.0, 0.5746, 0.25, 0.5627, 0.25, 0.5627, 0.02386, 0.4497, 0.5, 0.4497, 0.25, 0.4616, 0.25, 0.4616, 0.5, 0.5746, 0.75, 0.5746, 1.0, 0.5627, 0.9761, 0.5627, 0.75, 0.5746, 0.25, 0.5746, 0.5, 0.5627, 0.5, 0.5627, 0.25, 0.4616, 0.75, 0.5627, 0.75, 0.5627, 0.9761, 0.4616, 0.9761, 0.4616, 0.5, 0.5627, 0.5, 0.5627, 0.75, 0.4616, 0.75, 0.4616, 0.25, 0.5627, 0.25, 0.5627, 0.5, 0.4616, 0.5, 0.4616, 0.02386, 0.5627, 0.02386, 0.5627, 0.25, 0.4616, 0.25, 0.4497, 1.0, 0.4497, 0.75, 0.4616, 0.75, 0.4616, 0.9761, 0.5746, 0.5, 0.5746, 0.75, 0.5627, 0.75, 0.5627, 0.5, 0.4497, 0.25, 0.4497, 0.0, 0.4616, 0.02386, 0.4616, 0.25, 0.4497, 0.75, 0.4497, 0.5, 0.4616, 0.5, 0.4616, 0.75, 0.5897, 0.3349, 0.625, 0.338, 0.625, 0.25, 0.5746, 0.25, 0.625, 0.338, 0.787, 0.75, 0.875, 0.75, 0.625, 0.25, 0.787, 0.75, 0.6395, 0.8654, 0.5746, 1.0, 0.875, 0.75, 0.5897, 0.3349, 0.5746, 0.25, 0.5746, 0.0, 0.5746, 0.2605, 0.5746, 0.5, 0.5897, 0.4174, 0.5746, 0.5105, 0.5746, 0.75, 0.5897, 0.4174, 0.5897, 0.3349, 0.5746, 0.2605, 0.5746, 0.5105, 0.625, 0.75, 0.5746, 0.75, 0.6146, 0.8077, 0.7037, 0.75, 0.7037, 0.75, 0.6146, 0.8077, 0.6395, 0.8654, 0.787, 0.75, 0.625, 0.5, 0.625, 0.75, 0.7037, 0.75, 0.625, 0.4213, 0.625, 0.4213, 0.7037, 0.75, 0.787, 0.75, 0.625, 0.338, 0.5746, 0.5, 0.625, 0.5, 0.625, 0.4213, 0.5897, 0.4174, 0.5897, 0.4174, 0.625, 0.4213, 0.625, 0.338, 0.5897, 0.3349, 0.5746, 0.4162, 0.5746, 0.5, 0.625, 0.5, 0.625, 0.4162, 0.7088, 0.75, 0.625, 0.4162, 0.625, 0.5, 0.625, 0.75, 0.5746, 0.8338, 0.7088, 0.75, 0.625, 0.75, 0.5746, 0.75, 0.5746, 0.8338, 0.5746, 0.75, 0.5746, 0.5, 0.5746, 0.4162, 0.5746, 1.0, 0.5746, 0.9172, 0.5746, 0.3328, 0.5746, 0.25, 0.5746, 0.9172, 0.5746, 0.8338, 0.5746, 0.4162, 0.5746, 0.3328, 0.5746, 1.0, 0.875, 0.75, 0.7922, 0.75, 0.5746, 0.9172, 0.5746, 0.9172, 0.7922, 0.75, 0.7088, 0.75, 0.5746, 0.8338, 0.875, 0.75, 0.625, 0.25, 0.625, 0.3328, 0.7922, 0.75, 0.7922, 0.75, 0.625, 0.3328, 0.625, 0.4162, 0.7088, 0.75, 0.5746, 0.25, 0.5746, 0.3328, 0.625, 0.3328, 0.625, 0.25, 0.5746, 0.3328, 0.5746, 0.4162, 0.625, 0.4162, 0.625, 0.3328, 0.6146, 0.8077, 0.7037, 0.75, 0.625, 0.25, 0.5746, 0.25, 0.7037, 0.75, 0.625, 0.4213, 0.875, 0.75, 0.625, 0.25, 0.625, 0.4213, 0.5897, 0.4174, 0.5746, 1.0, 0.875, 0.75, 0.6146, 0.8077, 0.5746, 0.25, 0.5746, 0.0, 0.5897, 0.4174, 0.5746, 0.25, 0.625, 0.25, 0.625, 0.5, 0.5746, 0.5, 0.5746, 0.75, 0.625, 0.75, 0.625, 1.0, 0.5746, 1.0, 0.125, 0.5, 0.375, 0.5, 0.375, 0.75, 0.125, 0.75, 0.8324, 0.7074, 0.8324, 0.5426, 0.875, 0.5, 0.875, 0.75, 0.8324, 0.5426, 0.6676, 0.5426, 0.625, 0.5, 0.875, 0.5, 0.6676, 0.5426, 0.6676, 0.7074, 0.625, 0.75, 0.625, 0.5, 0.6676, 0.7074, 0.8324, 0.7074, 0.875, 0.75, 0.625, 0.75, 0.8324, 0.7074, 0.6676, 0.7074, 0.6552, 0.7198, 0.8448, 0.7198, 0.6676, 0.7074, 0.6676, 0.5426, 0.6552, 0.5302, 0.6552, 0.7198, 0.8324, 0.5426, 0.8324, 0.7074, 0.8448, 0.7198, 0.8448, 0.5302, 0.6676, 0.5426, 0.8324, 0.5426, 0.8448, 0.5302, 0.6552, 0.5302, 0.8324, 0.7074, 0.6676, 0.7074, 0.6676, 0.7074, 0.8324, 0.7074, 0.8324, 0.5426, 0.8324, 0.7074, 0.8324, 0.7074, 0.8324, 0.5426, 0.6676, 0.7074, 0.6676, 0.5426, 0.6676, 0.5426, 0.6676, 0.7074, 0.6676, 0.5426, 0.8324, 0.5426, 0.8324, 0.5426, 0.6676, 0.5426, 0.6552, 0.5302, 0.8448, 0.5302, 0.8448, 0.5302, 0.6552, 0.5302, 0.6552, 0.5302, 0.8448, 0.5302, 0.8448, 0.7198, 0.6552, 0.7198, 0.6552, 0.7198, 0.6552, 0.5302, 0.6552, 0.5302, 0.6552, 0.7198, 0.8448, 0.5302, 0.8448, 0.7198, 0.8448, 0.7198, 0.8448, 0.5302, 0.8448, 0.7198, 0.6552, 0.7198, 0.6552, 0.7198, 0.8448, 0.7198, 0.375, 0.75, 0.4497, 0.75, 0.4497, 1.0, 0.375, 1.0, 0.375, 0.5, 0.4497, 0.5, 0.4497, 0.75, 0.375, 0.75, 0.375, 0.25, 0.4497, 0.25, 0.4497, 0.5, 0.375, 0.5, 0.375, 0.0, 0.4497, 0.0, 0.4497, 0.25, 0.375, 0.25, 0.5746, 0.0, 0.5746, 0.25, 0.5627, 0.25, 0.5627, 0.02386, 0.4497, 0.5, 0.4497, 0.25, 0.4616, 0.25, 0.4616, 0.5, 0.5746, 0.75, 0.5746, 1.0, 0.5627, 0.9761, 0.5627, 0.75, 0.5746, 0.25, 0.5746, 0.5, 0.5627, 0.5, 0.5627, 0.25, 0.4616, 0.75, 0.5627, 0.75, 0.5627, 0.9761, 0.4616, 0.9761, 0.4616, 0.5, 0.5627, 0.5, 0.5627, 0.75, 0.4616, 0.75, 0.4616, 0.25, 0.5627, 0.25, 0.5627, 0.5, 0.4616, 0.5, 0.4616, 0.02386, 0.5627, 0.02386, 0.5627, 0.25, 0.4616, 0.25, 0.4497, 1.0, 0.4497, 0.75, 0.4616, 0.75, 0.4616, 0.9761, 0.5746, 0.5, 0.5746, 0.75, 0.5627, 0.75, 0.5627, 0.5, 0.4497, 0.25, 0.4497, 0.0, 0.4616, 0.02386, 0.4616, 0.25, 0.4497, 0.75, 0.4497, 0.5, 0.4616, 0.5, 0.4616, 0.75, 0.5746, 0.25, 0.625, 0.25, 0.625, 0.5, 0.5746, 0.5, 0.5746, 0.75, 0.625, 0.75, 0.625, 1.0, 0.5746, 1.0, 0.125, 0.5, 0.375, 0.5, 0.375, 0.75, 0.125, 0.75, 0.8324, 0.7074, 0.8324, 0.5426, 0.875, 0.5, 0.875, 0.75, 0.8324, 0.5426, 0.6676, 0.5426, 0.625, 0.5, 0.875, 0.5, 0.6676, 0.5426, 0.6676, 0.7074, 0.625, 0.75, 0.625, 0.5, 0.6676, 0.7074, 0.8324, 0.7074, 0.875, 0.75, 0.625, 0.75, 0.8324, 0.7074, 0.6676, 0.7074, 0.6552, 0.7198, 0.8448, 0.7198, 0.6676, 0.7074, 0.6676, 0.5426, 0.6552, 0.5302, 0.6552, 0.7198, 0.8324, 0.5426, 0.8324, 0.7074, 0.8448, 0.7198, 0.8448, 0.5302, 0.6676, 0.5426, 0.8324, 0.5426, 0.8448, 0.5302, 0.6552, 0.5302, 0.8324, 0.7074, 0.6676, 0.7074, 0.6676, 0.7074, 0.8324, 0.7074, 0.8324, 0.5426, 0.8324, 0.7074, 0.8324, 0.7074, 0.8324, 0.5426, 0.6676, 0.7074, 0.6676, 0.5426, 0.6676, 0.5426, 0.6676, 0.7074, 0.6676, 0.5426, 0.8324, 0.5426, 0.8324, 0.5426, 0.6676, 0.5426, 0.6552, 0.5302, 0.8448, 0.5302, 0.8448, 0.5302, 0.6552, 0.5302, 0.6552, 0.5302, 0.8448, 0.5302, 0.8448, 0.7198, 0.6552, 0.7198, 0.6552, 0.7198, 0.6552, 0.5302, 0.6552, 0.5302, 0.6552, 0.7198, 0.8448, 0.5302, 0.8448, 0.7198, 0.8448, 0.7198, 0.8448, 0.5302, 0.8448, 0.7198, 0.6552, 0.7198, 0.6552, 0.7198, 0.8448, 0.7198, 0.375, 0.75, 0.4497, 0.75, 0.4497, 1.0, 0.375, 1.0, 0.375, 0.5, 0.4497, 0.5, 0.4497, 0.75, 0.375, 0.75, 0.375, 0.25, 0.4497, 0.25, 0.4497, 0.5, 0.375, 0.5, 0.375, 0.0, 0.4497, 0.0, 0.4497, 0.25, 0.375, 0.25, 0.5746, 0.0, 0.5746, 0.25, 0.5627, 0.25, 0.5627, 0.02386, 0.4497, 0.5, 0.4497, 0.25, 0.4616, 0.25, 0.4616, 0.5, 0.5746, 0.75, 0.5746, 1.0, 0.5627, 0.9761, 0.5627, 0.75, 0.5746, 0.25, 0.5746, 0.5, 0.5627, 0.5, 0.5627, 0.25, 0.4616, 0.75, 0.5627, 0.75, 0.5627, 0.9761, 0.4616, 0.9761, 0.4616, 0.5, 0.5627, 0.5, 0.5627, 0.75, 0.4616, 0.75, 0.4616, 0.25, 0.5627, 0.25, 0.5627, 0.5, 0.4616, 0.5, 0.4616, 0.02386, 0.5627, 0.02386, 0.5627, 0.25, 0.4616, 0.25, 0.4497, 1.0, 0.4497, 0.75, 0.4616, 0.75, 0.4616, 0.9761, 0.5746, 0.5, 0.5746, 0.75, 0.5627, 0.75, 0.5627, 0.5, 0.4497, 0.25, 0.4497, 0.0, 0.4616, 0.02386, 0.4616, 0.25, 0.4497, 0.75, 0.4497, 0.5, 0.4616, 0.5, 0.4616, 0.75, 0.5897, 0.3349, 0.625, 0.338, 0.625, 0.25, 0.5746, 0.25, 0.625, 0.338, 0.787, 0.75, 0.875, 0.75, 0.625, 0.25, 0.787, 0.75, 0.6395, 0.8654, 0.5746, 1.0, 0.875, 0.75, 0.5897, 0.3349, 0.5746, 0.25, 0.5746, 0.0, 0.5746, 0.2605, 0.5897, 0.4174, 0.5897, 0.3349, 0.5746, 0.2605, 0.5746, 0.5105, 0.7037, 0.75, 0.6146, 0.8077, 0.6395, 0.8654, 0.787, 0.75, 0.625, 0.4213, 0.7037, 0.75, 0.787, 0.75, 0.625, 0.338, 0.5897, 0.4174, 0.625, 0.4213, 0.625, 0.338, 0.5897, 0.3349, 0.5746, 0.4162, 0.5746, 0.5, 0.625, 0.5, 0.625, 0.4162, 0.7088, 0.75, 0.625, 0.4162, 0.625, 0.5, 0.625, 0.75, 0.5746, 0.8338, 0.7088, 0.75, 0.625, 0.75, 0.5746, 0.75, 0.5746, 0.8338, 0.5746, 0.75, 0.5746, 0.5, 0.5746, 0.4162, 0.5746, 1.0, 0.5746, 0.9172, 0.5746, 0.3328, 0.5746, 0.25, 0.5746, 0.9172, 0.5746, 0.8338, 0.5746, 0.4162, 0.5746, 0.3328, 0.5746, 1.0, 0.875, 0.75, 0.7922, 0.75, 0.5746, 0.9172, 0.5746, 0.9172, 0.7922, 0.75, 0.7088, 0.75, 0.5746, 0.8338, 0.875, 0.75, 0.625, 0.25, 0.625, 0.3328, 0.7922, 0.75, 0.7922, 0.75, 0.625, 0.3328, 0.625, 0.4162, 0.7088, 0.75, 0.5746, 0.25, 0.5746, 0.3328, 0.625, 0.3328, 0.625, 0.25, 0.5746, 0.3328, 0.5746, 0.4162, 0.625, 0.4162, 0.625, 0.3328, 0.5746, 0.25, 0.625, 0.25, 0.625, 0.5, 0.5746, 0.5, 0.5746, 0.75, 0.625, 0.75, 0.625, 1.0, 0.5746, 1.0, 0.125, 0.5, 0.375, 0.5, 0.375, 0.75, 0.125, 0.75, 0.8324, 0.7074, 0.8324, 0.5426, 0.875, 0.5, 0.875, 0.75, 0.8324, 0.5426, 0.6676, 0.5426, 0.625, 0.5, 0.875, 0.5, 0.6676, 0.5426, 0.6676, 0.7074, 0.625, 0.75, 0.625, 0.5, 0.6676, 0.7074, 0.8324, 0.7074, 0.875, 0.75, 0.625, 0.75, 0.8324, 0.7074, 0.6676, 0.7074, 0.6552, 0.7198, 0.8448, 0.7198, 0.6676, 0.7074, 0.6676, 0.5426, 0.6552, 0.5302, 0.6552, 0.7198, 0.8324, 0.5426, 0.8324, 0.7074, 0.8448, 0.7198, 0.8448, 0.5302, 0.6676, 0.5426, 0.8324, 0.5426, 0.8448, 0.5302, 0.6552, 0.5302, 0.8324, 0.7074, 0.6676, 0.7074, 0.6676, 0.7074, 0.8324, 0.7074, 0.8324, 0.5426, 0.8324, 0.7074, 0.8324, 0.7074, 0.8324, 0.5426, 0.6676, 0.7074, 0.6676, 0.5426, 0.6676, 0.5426, 0.6676, 0.7074, 0.6676, 0.5426, 0.8324, 0.5426, 0.8324, 0.5426, 0.6676, 0.5426, 0.6552, 0.5302, 0.8448, 0.5302, 0.8448, 0.5302, 0.6552, 0.5302, 0.6552, 0.5302, 0.8448, 0.5302, 0.8448, 0.7198, 0.6552, 0.7198, 0.6552, 0.7198, 0.6552, 0.5302, 0.6552, 0.5302, 0.6552, 0.7198, 0.8448, 0.5302, 0.8448, 0.7198, 0.8448, 0.7198, 0.8448, 0.5302, 0.8448, 0.7198, 0.6552, 0.7198, 0.6552, 0.7198, 0.8448, 0.7198, 0.375, 0.75, 0.4497, 0.75, 0.4497, 1.0, 0.375, 1.0, 0.375, 0.5, 0.4497, 0.5, 0.4497, 0.75, 0.375, 0.75, 0.375, 0.25, 0.4497, 0.25, 0.4497, 0.5, 0.375, 0.5, 0.375, 0.0, 0.4497, 0.0, 0.4497, 0.25, 0.375, 0.25, 0.5746, 0.0, 0.5746, 0.25, 0.5627, 0.25, 0.5627, 0.02386, 0.4497, 0.5, 0.4497, 0.25, 0.4616, 0.25, 0.4616, 0.5, 0.5746, 0.75, 0.5746, 1.0, 0.5627, 0.9761, 0.5627, 0.75, 0.5746, 0.25, 0.5746, 0.5, 0.5627, 0.5, 0.5627, 0.25, 0.4616, 0.75, 0.5627, 0.75, 0.5627, 0.9761, 0.4616, 0.9761, 0.4616, 0.5, 0.5627, 0.5, 0.5627, 0.75, 0.4616, 0.75, 0.4616, 0.25, 0.5627, 0.25, 0.5627, 0.5, 0.4616, 0.5, 0.4616, 0.02386, 0.5627, 0.02386, 0.5627, 0.25, 0.4616, 0.25, 0.4497, 1.0, 0.4497, 0.75, 0.4616, 0.75, 0.4616, 0.9761, 0.5746, 0.5, 0.5746, 0.75, 0.5627, 0.75, 0.5627, 0.5, 0.4497, 0.25, 0.4497, 0.0, 0.4616, 0.02386, 0.4616, 0.25, 0.4497, 0.75, 0.4497, 0.5, 0.4616, 0.5, 0.4616, 0.75, 0.5746, 0.25, 0.625, 0.25, 0.625, 0.5, 0.5746, 0.5, 0.5746, 0.75, 0.625, 0.75, 0.625, 1.0, 0.5746, 1.0, 0.125, 0.5, 0.375, 0.5, 0.375, 0.75, 0.125, 0.75, 0.8324, 0.7074, 0.8324, 0.5426, 0.875, 0.5, 0.875, 0.75, 0.8324, 0.5426, 0.6676, 0.5426, 0.625, 0.5, 0.875, 0.5, 0.6676, 0.5426, 0.6676, 0.7074, 0.625, 0.75, 0.625, 0.5, 0.6676, 0.7074, 0.8324, 0.7074, 0.875, 0.75, 0.625, 0.75, 0.8324, 0.7074, 0.6676, 0.7074, 0.6552, 0.7198, 0.8448, 0.7198, 0.6676, 0.7074, 0.6676, 0.5426, 0.6552, 0.5302, 0.6552, 0.7198, 0.8324, 0.5426, 0.8324, 0.7074, 0.8448, 0.7198, 0.8448, 0.5302, 0.6676, 0.5426, 0.8324, 0.5426, 0.8448, 0.5302, 0.6552, 0.5302, 0.8324, 0.7074, 0.6676, 0.7074, 0.6676, 0.7074, 0.8324, 0.7074, 0.8324, 0.5426, 0.8324, 0.7074, 0.8324, 0.7074, 0.8324, 0.5426, 0.6676, 0.7074, 0.6676, 0.5426, 0.6676, 0.5426, 0.6676, 0.7074, 0.6676, 0.5426, 0.8324, 0.5426, 0.8324, 0.5426, 0.6676, 0.5426, 0.6552, 0.5302, 0.8448, 0.5302, 0.8448, 0.5302, 0.6552, 0.5302, 0.6552, 0.5302, 0.8448, 0.5302, 0.8448, 0.7198, 0.6552, 0.7198, 0.6552, 0.7198, 0.6552, 0.5302, 0.6552, 0.5302, 0.6552, 0.7198, 0.8448, 0.5302, 0.8448, 0.7198, 0.8448, 0.7198, 0.8448, 0.5302, 0.8448, 0.7198, 0.6552, 0.7198, 0.6552, 0.7198, 0.8448, 0.7198, 0.375, 0.75, 0.4497, 0.75, 0.4497, 1.0, 0.375, 1.0, 0.375, 0.5, 0.4497, 0.5, 0.4497, 0.75, 0.375, 0.75, 0.375, 0.25, 0.4497, 0.25, 0.4497, 0.5, 0.375, 0.5, 0.375, 0.0, 0.4497, 0.0, 0.4497, 0.25, 0.375, 0.25, 0.5746, 0.0, 0.5746, 0.25, 0.5627, 0.25, 0.5627, 0.02386, 0.4497, 0.5, 0.4497, 0.25, 0.4616, 0.25, 0.4616, 0.5, 0.5746, 0.75, 0.5746, 1.0, 0.5627, 0.9761, 0.5627, 0.75, 0.5746, 0.25, 0.5746, 0.5, 0.5627, 0.5, 0.5627, 0.25, 0.4616, 0.75, 0.5627, 0.75, 0.5627, 0.9761, 0.4616, 0.9761, 0.4616, 0.5, 0.5627, 0.5, 0.5627, 0.75, 0.4616, 0.75, 0.4616, 0.25, 0.5627, 0.25, 0.5627, 0.5, 0.4616, 0.5, 0.4616, 0.02386, 0.5627, 0.02386, 0.5627, 0.25, 0.4616, 0.25, 0.4497, 1.0, 0.4497, 0.75, 0.4616, 0.75, 0.4616, 0.9761, 0.5746, 0.5, 0.5746, 0.75, 0.5627, 0.75, 0.5627, 0.5, 0.4497, 0.25, 0.4497, 0.0, 0.4616, 0.02386, 0.4616, 0.25, 0.4497, 0.75, 0.4497, 0.5, 0.4616, 0.5, 0.4616, 0.75, 0.5746, 0.25, 0.625, 0.25, 0.625, 0.5, 0.5746, 0.5, 0.5746, 0.75, 0.625, 0.75, 0.625, 1.0, 0.5746, 1.0, 0.125, 0.5, 0.375, 0.5, 0.375, 0.75, 0.125, 0.75, 0.8324, 0.7074, 0.8324, 0.5426, 0.875, 0.5, 0.875, 0.75, 0.8324, 0.5426, 0.6676, 0.5426, 0.625, 0.5, 0.875, 0.5, 0.6676, 0.5426, 0.6676, 0.7074, 0.625, 0.75, 0.625, 0.5, 0.6676, 0.7074, 0.8324, 0.7074, 0.875, 0.75, 0.625, 0.75, 0.8324, 0.7074, 0.6676, 0.7074, 0.6552, 0.7198, 0.8448, 0.7198, 0.6676, 0.7074, 0.6676, 0.5426, 0.6552, 0.5302, 0.6552, 0.7198, 0.8324, 0.5426, 0.8324, 0.7074, 0.8448, 0.7198, 0.8448, 0.5302, 0.6676, 0.5426, 0.8324, 0.5426, 0.8448, 0.5302, 0.6552, 0.5302, 0.8324, 0.7074, 0.6676, 0.7074, 0.6676, 0.7074, 0.8324, 0.7074, 0.8324, 0.5426, 0.8324, 0.7074, 0.8324, 0.7074, 0.8324, 0.5426, 0.6676, 0.7074, 0.6676, 0.5426, 0.6676, 0.5426, 0.6676, 0.7074, 0.6676, 0.5426, 0.8324, 0.5426, 0.8324, 0.5426, 0.6676, 0.5426, 0.6552, 0.5302, 0.8448, 0.5302, 0.8448, 0.5302, 0.6552, 0.5302, 0.6552, 0.5302, 0.8448, 0.5302, 0.8448, 0.7198, 0.6552, 0.7198, 0.6552, 0.7198, 0.6552, 0.5302, 0.6552, 0.5302, 0.6552, 0.7198, 0.8448, 0.5302, 0.8448, 0.7198, 0.8448, 0.7198, 0.8448, 0.5302, 0.8448, 0.7198, 0.6552, 0.7198, 0.6552, 0.7198, 0.8448, 0.7198, 0.375, 0.75, 0.4497, 0.75, 0.4497, 1.0, 0.375, 1.0, 0.375, 0.5, 0.4497, 0.5, 0.4497, 0.75, 0.375, 0.75, 0.375, 0.25, 0.4497, 0.25, 0.4497, 0.5, 0.375, 0.5, 0.375, 0.0, 0.4497, 0.0, 0.4497, 0.25, 0.375, 0.25, 0.5746, 0.0, 0.5746, 0.25, 0.5627, 0.25, 0.5627, 0.02386, 0.4497, 0.5, 0.4497, 0.25, 0.4616, 0.25, 0.4616, 0.5, 0.5746, 0.75, 0.5746, 1.0, 0.5627, 0.9761, 0.5627, 0.75, 0.5746, 0.25, 0.5746, 0.5, 0.5627, 0.5, 0.5627, 0.25, 0.4616, 0.75, 0.5627, 0.75, 0.5627, 0.9761, 0.4616, 0.9761, 0.4616, 0.5, 0.5627, 0.5, 0.5627, 0.75, 0.4616, 0.75, 0.4616, 0.25, 0.5627, 0.25, 0.5627, 0.5, 0.4616, 0.5, 0.4616, 0.02386, 0.5627, 0.02386, 0.5627, 0.25, 0.4616, 0.25, 0.4497, 1.0, 0.4497, 0.75, 0.4616, 0.75, 0.4616, 0.9761, 0.5746, 0.5, 0.5746, 0.75, 0.5627, 0.75, 0.5627, 0.5, 0.4497, 0.25, 0.4497, 0.0, 0.4616, 0.02386, 0.4616, 0.25, 0.4497, 0.75, 0.4497, 0.5, 0.4616, 0.5, 0.4616, 0.75, 0.5897, 0.3349, 0.625, 0.338, 0.625, 0.25, 0.5746, 0.25, 0.625, 0.338, 0.787, 0.75, 0.875, 0.75, 0.625, 0.25, 0.787, 0.75, 0.6395, 0.8654, 0.5746, 1.0, 0.875, 0.75, 0.5897, 0.3349, 0.5746, 0.25, 0.5746, 0.0, 0.5746, 0.2605, 0.5746, 0.5, 0.5897, 0.4174, 0.5746, 0.5105, 0.5746, 0.75, 0.5897, 0.4174, 0.5897, 0.3349, 0.5746, 0.2605, 0.5746, 0.5105, 0.625, 0.75, 0.5746, 0.75, 0.6146, 0.8077, 0.7037, 0.75, 0.7037, 0.75, 0.6146, 0.8077, 0.6395, 0.8654, 0.787, 0.75, 0.625, 0.5, 0.625, 0.75, 0.7037, 0.75, 0.625, 0.4213, 0.625, 0.4213, 0.7037, 0.75, 0.787, 0.75, 0.625, 0.338, 0.5746, 0.5, 0.625, 0.5, 0.625, 0.4213, 0.5897, 0.4174, 0.5897, 0.4174, 0.625, 0.4213, 0.625, 0.338, 0.5897, 0.3349, 0.5746, 0.4162, 0.5746, 0.5, 0.625, 0.5, 0.625, 0.4162, 0.7088, 0.75, 0.625, 0.4162, 0.625, 0.5, 0.625, 0.75, 0.5746, 0.8338, 0.7088, 0.75, 0.625, 0.75, 0.5746, 0.75, 0.5746, 0.8338, 0.5746, 0.75, 0.5746, 0.5, 0.5746, 0.4162, 0.5746, 1.0, 0.5746, 0.9172, 0.5746, 0.3328, 0.5746, 0.25, 0.5746, 0.9172, 0.5746, 0.8338, 0.5746, 0.4162, 0.5746, 0.3328, 0.5746, 1.0, 0.875, 0.75, 0.7922, 0.75, 0.5746, 0.9172, 0.5746, 0.9172, 0.7922, 0.75, 0.7088, 0.75, 0.5746, 0.8338, 0.875, 0.75, 0.625, 0.25, 0.625, 0.3328, 0.7922, 0.75, 0.7922, 0.75, 0.625, 0.3328, 0.625, 0.4162, 0.7088, 0.75, 0.5746, 0.25, 0.5746, 0.3328, 0.625, 0.3328, 0.625, 0.25, 0.5746, 0.3328, 0.5746, 0.4162, 0.625, 0.4162, 0.625, 0.3328, 0.6146, 0.8077, 0.7037, 0.75, 0.625, 0.25, 0.5746, 0.25, 0.7037, 0.75, 0.625, 0.4213, 0.875, 0.75, 0.625, 0.25, 0.625, 0.4213, 0.5897, 0.4174, 0.5746, 1.0, 0.875, 0.75, 0.6146, 0.8077, 0.5746, 0.25, 0.5746, 0.0, 0.5897, 0.4174])
me_cube_016.update()

# ---- objects
ob_circle = bpy.data.objects.new('Circle', me_circle)
ob_circle_001 = bpy.data.objects.new('Circle.001', me_circle_001)
ob_cube = bpy.data.objects.new('Cube', me_cube_002)
ob_cube_001 = bpy.data.objects.new('Cube.001', me_cube_016)

# ---- transforms, parenting, visibility, modifiers, constraints
ob_circle.location = (0.0, -1.467, 0.0)
ob_circle_001.location = (0.0, 1.751, 0.0)
ob_circle_001.rotation_euler = (0.0, -0.0, 3.142)
ob_cube.location = (3.477, 0.1519, -0.0912)
ob_cube.rotation_euler = (0.0, 0.8126, 0.0)
ob_cube.scale = (0.3451, 0.9183, 0.08528)
ob_cube_001.location = (-3.236, 1.291, 0.6142)
ob_cube_001.rotation_euler = (0.0, 0.4051, 3.142)
ob_cube_001.scale = (0.1009, 0.1168, 0.6184)

# ---- collection membership
col_collection.objects.link(ob_circle)
col_collection.objects.link(ob_circle_001)
col_collection.objects.link(ob_cube)
col_collection.objects.link(ob_cube_001)

# ---- scene / render settings (as saved in the file)
scene.frame_start = 1; scene.frame_end = 250; scene.frame_set(1)
scene.render.engine = 'BLENDER_EEVEE_NEXT'
scene.cycles.sampling_pattern = 'TABULATED_SOBOL'
scene.cycles.use_light_tree = False
scene.view_settings.view_transform = 'Filmic'
bpy.context.view_layer.update()

# ---- added for rendering (the .blend has no active camera and no usable light): camera, sun
cam_auto = bpy.data.cameras.new('AutoCamera')
cam_auto.lens = 50.0
cam_auto.sensor_width = 36.0
cam_auto.clip_end = 1000.0
ob_auto_camera = bpy.data.objects.new('AutoCamera', cam_auto)
scene.collection.objects.link(ob_auto_camera)
ob_auto_camera.location = (11.0152, -12.8679, 8.71464)
ob_auto_camera.rotation_euler = (1.09748, -7.21219e-08, 0.694738)
scene.camera = ob_auto_camera
light_auto_sun = bpy.data.lights.new('AutoSun', 'SUN')
light_auto_sun.energy = 3.0
light_auto_sun.angle = 0.0523599
ob_auto_sun = bpy.data.objects.new('AutoSun', light_auto_sun)
scene.collection.objects.link(ob_auto_sun)
ob_auto_sun.rotation_euler = (0.872665, 0.174533, 0.523599)
bpy.context.view_layer.update()
